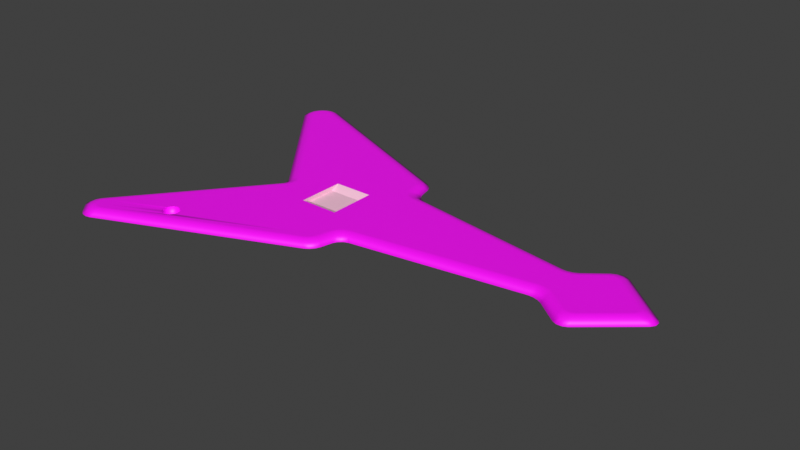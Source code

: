 # Source: Terrain.blend  (saved by Blender 3.6.13; exported with 4.5.12 LTS)
import bpy
from mathutils import Matrix  # noqa: F401  (used for matrix-valued properties, if any)

bpy.ops.wm.read_factory_settings(use_empty=True)
scene = bpy.context.scene
scene.name = 'Scene'

# ---- collections
col_collection = bpy.data.collections.new('Collection'); scene.collection.children.link(col_collection)

# ---- images (referenced by path relative to the original .blend; pixels are not part of the script)
import os
ASSET_DIR = os.environ.get("B2B_ASSET_DIR", "")  # directory of the original .blend (textures are referenced by path, not embedded)
HERE = os.path.dirname(os.path.abspath(__file__))  # packed textures are extracted next to this script under _unpacked/

def load_image(name, relpath, width, height, colorspace="sRGB"):
    """Load a texture the original file referenced (path relative to the .blend, or extracted next to this script)."""
    p = next((c for c in (os.path.join(HERE, relpath), os.path.join(ASSET_DIR, relpath)) if relpath and os.path.exists(c)), "")
    if p:
        img = bpy.data.images.load(p, check_existing=True)
        img.name = name
    else:  # same state as the original file: an image datablock whose file is absent (Cycles renders it pink)
        img = bpy.data.images.new(name, width, height)
        img.source = "FILE"
        img.filepath = "//" + (relpath or name)
    img.colorspace_settings.name = colorspace
    return img
img_terraingrass_png_001 = load_image('terraingrass.png.001', 'terraingrass.png', 1024, 1024, 'sRGB')
img_terrainsand_png = load_image('terrainsand.png', 'terrainsand.png', 1024, 1024, 'sRGB')

# ---- materials (node trees are filled in below, after node groups)
mat_terraingrass = bpy.data.materials.new('terraingrass')
mat_terraingrass.use_transparent_shadow = False
mat_terrainsand_001 = bpy.data.materials.new('terrainsand.001')
mat_terrainsand_001.use_transparent_shadow = False
mat_terrainconcrete = bpy.data.materials.new('terrainconcrete')
mat_terrainconcrete.use_transparent_shadow = False

# ---- material node trees
mat_terraingrass.use_nodes = True; mat_terraingrass.node_tree.nodes.clear()
_N = mat_terraingrass.node_tree.nodes; _L = mat_terraingrass.node_tree.links
n0 = _N.new('ShaderNodeBsdfPrincipled'); n0.name = 'Principled BSDF'; n0.location = (10, 300)
n1 = _N.new('ShaderNodeOutputMaterial'); n1.name = 'Material Output'; n1.location = (300, 300)
n2 = _N.new('ShaderNodeTexImage'); n2.name = 'Image Texture'; n2.location = (-280, 280)
n2.image = img_terraingrass_png_001
n2.interpolation = 'Closest'
_L.new(n0.outputs[0], n1.inputs[0])
_L.new(n2.outputs[0], n0.inputs[0])
n1.is_active_output = True
mat_terrainsand_001.use_nodes = True; mat_terrainsand_001.node_tree.nodes.clear()
_N = mat_terrainsand_001.node_tree.nodes; _L = mat_terrainsand_001.node_tree.links
n0 = _N.new('ShaderNodeBsdfPrincipled'); n0.name = 'Principled BSDF'; n0.location = (-14, 334)
n1 = _N.new('ShaderNodeOutputMaterial'); n1.name = 'Material Output'; n1.location = (276, 334)
n2 = _N.new('ShaderNodeTexImage'); n2.name = 'Image Texture'; n2.location = (-304, 314)
n2.image = img_terrainsand_png
n2.interpolation = 'Closest'
_L.new(n0.outputs[0], n1.inputs[0])
_L.new(n2.outputs[0], n0.inputs[0])
n1.is_active_output = True
mat_terrainconcrete.use_nodes = True; mat_terrainconcrete.node_tree.nodes.clear()
_N = mat_terrainconcrete.node_tree.nodes; _L = mat_terrainconcrete.node_tree.links
n0 = _N.new('ShaderNodeBsdfPrincipled'); n0.name = 'Principled BSDF'; n0.location = (69, 300)
n0.distribution = 'GGX'
n0.subsurface_method = 'RANDOM_WALK_SKIN'
n0.inputs[3].default_value = 1.45
n0.inputs[27].default_value = (0.0, 0.0, 0.0, 1.0)
n0.inputs[28].default_value = 1.0
n1 = _N.new('ShaderNodeOutputMaterial'); n1.name = 'Material Output'; n1.location = (359, 300)
n2 = _N.new('ShaderNodeTexImage'); n2.name = 'Image Texture'; n2.location = (-481, 262)
n2.image = img_terrainsand_png
n3 = _N.new('ShaderNodeHueSaturation'); n3.name = 'Hue/Saturation/Value'; n3.location = (-161, 234)
n3.inputs[0].default_value = 0.6
n3.inputs[1].default_value = 0.4
_L.new(n0.outputs[0], n1.inputs[0])
_L.new(n3.outputs[0], n0.inputs[0])
_L.new(n2.outputs[0], n3.inputs[4])
n1.is_active_output = True

# ---- world
world_world = bpy.data.worlds.new('World'); scene.world = world_world
world_world.use_nodes = True; world_world.node_tree.nodes.clear()
_N = world_world.node_tree.nodes; _L = world_world.node_tree.links
n0 = _N.new('ShaderNodeOutputWorld'); n0.name = 'World Output'; n0.location = (300, 300)
n1 = _N.new('ShaderNodeBackground'); n1.name = 'Background'; n1.location = (10, 300)
n1.inputs[0].default_value = (0.05088, 0.05088, 0.05088, 1.0)
_L.new(n1.outputs[0], n0.inputs[0])
n0.is_active_output = True
world_world.color = (0.05088, 0.05088, 0.05088)
world_world.use_sun_shadow = False
world_world.sun_shadow_jitter_overblur = 0.0

# ---- meshes
me_plane = bpy.data.meshes.new('Plane')
me_plane.from_pydata([(-18.53, -13.12, -0.3192), (-15.5, 0.9331, 3.725e-09), (-17.85, -13.61, 0.2017), (-15.5, -0.6878, 2.98e-08), (-18.79, -13.92, 0.2017), (-15.26, 0.4193, 0.0), (-19.38, -13.12, 0.2017), (-15.26, -0.174, 7.451e-09), (-0.4239, 6.117, 0.03891), (-18.79, -12.32, 0.2017), (-17.85, -12.62, 0.2017), (-1.63, 7.239, 0.02821), (-0.9448, 6.322, 0.03803), (-1.386, 6.733, 0.03411), (29.92, -0.6507, 3.725e-09), (29.92, 0.9157, 0.0), (30.26, -0.1544, 7.451e-09), (30.26, 0.4189, 7.451e-09), (-18.75, -13.79, 0.003506), (-27.63, -15.7, 3.725e-09), (-18.69, -13.59, -0.1785), (-27.55, -17.31, -1.49e-07), (-18.61, -13.34, -0.289), (-27.86, -16.22, -2.235e-08), (-18.34, -13.26, -0.289), (-27.84, -16.81, -7.451e-08), (-24.87, 19.05, 0.0), (-18.13, -13.41, -0.1785), (-26.48, 18.71, -2.98e-07), (-17.96, -13.53, 0.003506), (-18.03, -13.76, 0.1498), (-25.42, 19.14, -3.725e-08), (-18.28, -13.88, 0.1277), (-26.01, 19.02, -1.49e-07), (-18.56, -13.93, 0.1498), (-26.43, -18.47, 1.007e-09), (-17.77, -12.84, 0.1498), (-24.82, -18.8, -1.192e-07), (-25.96, -18.78, -7.451e-09), (-17.73, -13.12, 0.1277), (-25.38, -18.9, -5.215e-08), (-17.77, -13.39, 0.1498), (-18.34, -12.98, -0.289), (-1.936, 8.562, 0.01156), (-18.13, -12.83, -0.1785), (-3.015, 9.845, -1.49e-08), (-2.159, 9.07, 0.005778), (-17.96, -12.7, 0.003506), (-2.554, 9.54, 0.001548), (-19.24, -13.12, 0.00351), (-19.03, -13.12, -0.1785), (20.45, 3.568, 0.006513), (-18.77, -13.12, -0.289), (18.81, 3.141, 0.009341), (19.96, 3.303, 0.007416), (-18.99, -13.79, 0.1498), (-19.18, -13.59, 0.1277), (19.36, 3.147, 0.008451), (-19.32, -13.34, 0.1498), (24.54, 5.473, 3.725e-09), (-18.75, -12.44, 0.003506), (22.92, 5.503, 0.001627), (-18.69, -12.65, -0.1785), (24.03, 5.724, 0.0002179), (23.44, 5.735, 0.0008133), (-18.61, -12.89, -0.289), (22.92, -5.227, 0.0008153), (-19.32, -12.89, 0.1498), (24.54, -5.189, 1.788e-07), (-19.18, -12.65, 0.1277), (23.44, -5.454, 0.0004077), (-18.99, -12.44, 0.1498), (24.03, -5.439, 0.0001093), (-18.56, -12.3, 0.1498), (-18.28, -12.35, 0.1277), (18.83, -2.927, 0.004195), (20.46, -3.346, 0.003241), (-18.03, -12.47, 0.1498), (19.38, -2.933, 0.003981), (19.98, -3.086, 0.003632), (-17.64, -13.41, 0.6231), (-17.72, -13.53, 0.3864), (-27.57, 17.57, 2.632e-09), (-17.72, -12.7, 0.3864), (-27.64, 15.96, -1.788e-07), (-27.85, 17.07, -2.235e-08), (-17.64, -12.83, 0.6231), (-27.88, 16.48, -8.941e-08), (-1.629, -6.98, 0.00655), (-18.53, -14.06, 0.6231), (-0.4215, -5.863, 0.009175), (-1.384, -6.476, 0.007955), (-18.68, -14.02, 0.3864), (-0.9424, -6.067, 0.008916), (-17.88, -13.76, 0.3864), (-3.008, -9.545, 3.589e-09), (-17.98, -13.88, 0.6231), (-1.929, -8.264, 0.002725), (-2.547, -9.239, 0.0003651), (-19.43, -13.41, 0.6231), (-2.152, -8.77, 0.001363), (19.03, 1.682, 0.6317), (-19.43, -13.26, 0.3864), (-18.94, -13.93, 0.3864), (18.97, 2.554, 0.3826), (-19.09, -13.88, 0.6231), (19.04, 1.974, 0.5984), (19.01, 2.294, 0.5072), (20.97, 2.185, 0.6289), (-19.09, -12.35, 0.6231), (20.6, 2.975, 0.3831), (20.82, 2.438, 0.596), (-18.94, -12.3, 0.3864), (20.69, 2.727, 0.5061), (-19.43, -12.98, 0.3864), (-19.43, -12.83, 0.6231), (19.68, 1.688, 0.6313), (19.52, 2.559, 0.3824), (19.64, 1.98, 0.5978), (-17.98, -12.35, 0.6231), (19.58, 2.299, 0.5067), (-17.88, -12.47, 0.3864), (20.4, 1.874, 0.63), (20.12, 2.713, 0.3824), (-18.68, -12.22, 0.3864), (20.29, 2.151, 0.5968), (-18.53, -12.17, 0.6231), (20.19, 2.458, 0.5062), (23.14, 3.888, 0.6245), (22.9, 4.77, 0.3817), (23.02, 4.158, 0.5919), (22.93, 4.48, 0.503), (24.25, 3.867, 0.6233), (24.52, 4.727, 0.3862), (24.38, 4.13, 0.5913), (24.48, 4.445, 0.5045), (23.51, 4.052, 0.6239), (23.42, 4.996, 0.3839), (23.46, 4.354, 0.5916), (23.43, 4.7, 0.5037), (23.89, 4.044, 0.6235), (24.01, 4.981, 0.3851), (23.95, 4.345, 0.5913), (23.99, 4.687, 0.504), (24.25, -3.589, 0.6239), (24.53, -4.447, 0.3868), (24.38, -3.852, 0.592), (24.48, -4.166, 0.5052), (23.14, -3.616, 0.6245), (22.9, -4.498, 0.3813), (23.02, -3.886, 0.5919), (22.93, -4.209, 0.5029), (23.89, -3.767, 0.624), (24.02, -4.7, 0.3855), (23.95, -4.067, 0.5919), (24.0, -4.408, 0.5046), (23.51, -3.776, 0.6242), (23.42, -4.718, 0.384), (23.46, -4.079, 0.592), (23.43, -4.424, 0.504), (20.97, -1.963, 0.627), (20.61, -2.754, 0.3803), (20.83, -2.217, 0.5939), (20.7, -2.507, 0.5036), (19.04, -1.469, 0.628), (18.98, -2.341, 0.3779), (19.05, -1.762, 0.5944), (19.02, -2.081, 0.5029), (20.4, -1.657, 0.6275), (20.13, -2.497, 0.3791), (20.3, -1.935, 0.5941), (20.2, -2.242, 0.5032), (19.69, -1.475, 0.6279), (19.53, -2.345, 0.3784), (-17.77, -12.56, 0.6231), (19.65, -1.767, 0.5943), (19.59, -2.086, 0.503), (-1.309, -4.574, 0.634), (-18.82, -12.22, 0.6231), (-0.8789, -5.369, 0.3831), (-1.206, -4.851, 0.5998), (-1.048, -5.142, 0.508), (-2.847, -5.994, 0.6307), (-19.47, -13.12, 0.6231), (-2.087, -6.485, 0.3805), (-2.578, -6.119, 0.5969), (-2.3, -6.299, 0.5053), (-18.82, -14.01, 0.6231), (-1.964, -4.83, 0.6337), (-1.401, -5.572, 0.3837), (-1.794, -5.081, 0.5996), (-17.77, -13.67, 0.6231), (-1.588, -5.353, 0.5081), (-2.539, -5.362, 0.6324), (-18.24, -12.22, 0.6231), (-1.843, -5.981, 0.3827), (-18.11, -12.32, 0.3626), (-2.302, -5.551, 0.5986), (-18.4, -12.22, 0.3626), (-19.29, -12.56, 0.6231), (-2.047, -5.778, 0.5072), (-19.16, -12.47, 0.3626), (-3.185, -7.438, 0.6269), (-2.408, -7.86, 0.3762), (-19.34, -12.72, 0.3626), (-19.29, -13.67, 0.6231), (-2.914, -7.551, 0.5929), (-19.34, -13.52, 0.3626), (-2.629, -7.705, 0.5012), (-4.035, -8.448, 0.6249), (-19.16, -13.77, 0.3626), (-3.488, -9.14, 0.3748), (-18.24, -14.01, 0.6231), (-3.878, -8.696, 0.5908), (-18.4, -14.01, 0.3626), (-18.11, -13.92, 0.3626), (-3.678, -8.95, 0.4992), (-17.59, -13.12, 0.6231), (-3.362, -7.841, 0.6259), (-2.631, -8.366, 0.3753), (-17.64, -13.27, 0.3626), (-17.64, -12.96, 0.3626), (-3.114, -8.005, 0.5918), (-2.846, -8.198, 0.5001), (-18.19, -12.56, -0.05877), (-18.4, -12.72, -0.2197), (-3.668, -8.205, 0.6251), (-3.027, -8.835, 0.3747), (-18.48, -12.47, -0.05877), (-18.95, -12.62, -0.05877), (-3.464, -8.422, 0.591), (-3.229, -8.652, 0.4993), (-18.87, -12.87, -0.2197), (-2.85, 6.256, 0.6549), (-19.13, -12.87, -0.05877), (-2.089, 6.745, 0.4019), (-19.13, -13.36, -0.05877), (-2.581, 6.38, 0.6197), (-18.87, -13.36, -0.2197), (-2.303, 6.559, 0.527), (-18.95, -13.61, -0.05877), (-1.315, 4.829, 0.6679), (-17.9, -12.96, -0.05877), (-0.8823, 5.624, 0.4123), (-17.9, -13.27, -0.05877), (-1.21, 5.106, 0.6313), (-18.11, -13.12, -0.2197), (-1.052, 5.397, 0.5378), (-18.48, -13.77, -0.05877), (-2.543, 5.621, 0.662), (-18.4, -13.52, -0.2197), (-18.19, -13.67, -0.05877), (-1.846, 6.239, 0.4084), (-2.306, 5.81, 0.6261), (-2.051, 6.036, 0.5333), (-1.969, 5.088, 0.6668), (-1.404, 5.829, 0.4122), (-1.798, 5.338, 0.6304), (-1.591, 5.609, 0.5373), (-4.042, 8.747, 0.6295), (-3.496, 9.44, 0.3744), (-3.886, 8.995, 0.5928), (-3.686, 9.249, 0.4994), (-3.193, 7.737, 0.6382), (-2.416, 8.159, 0.3843), (-2.922, 7.849, 0.6025), (-2.637, 8.003, 0.5096), (-3.676, 8.504, 0.6307), (-3.034, 9.135, 0.3754), (-3.472, 8.721, 0.594), (-3.237, 8.952, 0.5006), (-3.37, 8.141, 0.6338), (-2.639, 8.666, 0.3791), (-3.121, 8.305, 0.5976), (-2.854, 8.497, 0.5044), (-25.94, 17.23, 0.623), (-26.34, 18.04, 0.3795), (-26.1, 17.48, 0.5903), (-26.25, 17.77, 0.5012), (-24.77, 17.48, 0.6227), (-24.73, 18.38, 0.3758), (-24.72, 17.77, 0.5896), (-24.7, 18.1, 0.4992), (-25.59, 17.46, 0.6228), (-25.87, 18.35, 0.3788), (-25.7, 17.75, 0.5901), (-25.8, 18.07, 0.5008), (-25.18, 17.55, 0.6228), (-25.28, 18.47, 0.3776), (-25.2, 17.85, 0.5899), (-25.23, 18.19, 0.5001), (28.12, 0.5924, 0.6228), (29.02, 0.9163, 0.3892), (28.37, 0.7545, 0.5915), (28.7, 0.8731, 0.506), (28.12, -0.3248, 0.6229), (29.02, -0.65, 0.3893), (28.37, -0.4873, 0.5916), (28.7, -0.6063, 0.5061), (28.34, 0.272, 0.6228), (29.36, 0.4196, 0.3918), (28.65, 0.3459, 0.5918), (29.02, 0.3999, 0.5073), (28.34, -0.00464, 0.6228), (29.36, -0.1537, 0.3918), (28.65, -0.07904, 0.5919), (29.02, -0.1336, 0.5073), (-24.74, -17.23, 0.6235), (-24.69, -18.13, 0.3765), (-24.68, -17.52, 0.5904), (-24.66, -17.85, 0.5), (-25.9, -16.99, 0.6234), (-26.3, -17.8, 0.38), (-26.07, -17.24, 0.5908), (-26.21, -17.53, 0.5017), (-25.14, -17.3, 0.6235), (-25.24, -18.22, 0.3783), (-25.16, -17.6, 0.5907), (-25.19, -17.94, 0.5009), (-25.55, -17.22, 0.6235), (-25.83, -18.1, 0.3794), (-25.66, -17.5, 0.5908), (-25.76, -17.83, 0.5014), (-25.93, -16.96, 0.6235), (-26.79, -17.27, 0.3818), (-26.18, -17.11, 0.5911), (-26.5, -17.23, 0.5026), (-25.97, -15.9, 0.6234), (-26.86, -15.67, 0.3835), (-26.24, -15.78, 0.5912), (-26.57, -15.69, 0.5034), (-26.12, -16.62, 0.6234), (-27.07, -16.78, 0.3837), (-26.42, -16.69, 0.5913), (-26.77, -16.75, 0.5036), (-26.14, -16.26, 0.6234), (-27.1, -16.19, 0.3842), (-26.44, -16.22, 0.5913), (-26.8, -16.19, 0.5038), (-13.9, -0.9436, 0.6233), (-14.77, -0.6878, 0.3833), (-14.16, -0.8157, 0.5911), (-14.48, -0.7221, 0.5033), (-13.9, 1.189, 0.6233), (-14.77, 0.9332, 0.3833), (-14.16, 1.061, 0.5911), (-14.48, 0.9674, 0.5033), (-13.59, -0.2803, 0.6233), (-14.53, -0.174, 0.3841), (-13.89, -0.2271, 0.5912), (-14.23, -0.1882, 0.5037), (-13.59, 0.5257, 0.6233), (-14.53, 0.4193, 0.3841), (-13.89, 0.4725, 0.5912), (-14.23, 0.4336, 0.5037), (-25.99, 16.16, 0.6231), (-26.88, 15.93, 0.3834), (-26.26, 16.04, 0.591), (-26.58, 15.95, 0.5033), (-25.94, 17.23, 0.6229), (-26.81, 17.54, 0.3814), (-26.2, 17.38, 0.5905), (-26.52, 17.49, 0.5022), (-26.15, 16.52, 0.6231), (-27.11, 16.45, 0.3841), (-26.46, 16.48, 0.5911), (-26.81, 16.45, 0.5036), (-26.14, 16.88, 0.623), (-27.09, 17.04, 0.3835), (-26.44, 16.95, 0.5909), (-26.79, 17.01, 0.5033), (-9.718, -2.699, 0.63), (-9.718, 0.604, 0.6307), (-5.246, -2.699, 0.631), (-5.246, 2.699, 0.6322), (-9.718, 2.699, 0.6274), (-9.718, -1.724, 0.1459), (-9.718, 0.604, 0.1466), (-5.246, -1.724, 0.1469), (-5.246, 1.724, 0.1481), (-9.718, 1.724, 0.1433), (-18.3, -14.02, 0.6239), (-18.24, -14.01, 0.6239), (-18.24, -14.01, 0.6239), (-19.47, -13.12, 0.6248), (-19.43, -13.41, 0.6246), (-19.47, -13.12, 0.6248), (-19.43, -12.83, 0.625), (-19.29, -13.67, 0.6244), (-19.29, -13.67, 0.6244), (-19.43, -13.41, 0.6246), (-19.43, -12.82, 0.625), (-19.3, -12.56, 0.6251), (-18.53, -14.06, 0.624), (-18.82, -14.01, 0.624), (-18.82, -14.01, 0.624), (-19.09, -13.88, 0.6242), (-19.09, -13.88, 0.6242), (-19.29, -12.56, 0.6251), (-19.09, -12.36, 0.6252), (-17.98, -13.88, 0.624), (-17.98, -13.88, 0.624), (-17.77, -12.56, 0.6248), (-17.98, -12.36, 0.625), (-17.98, -12.35, 0.625), (-18.24, -12.22, 0.6252), (-18.53, -12.17, 0.6253), (-18.24, -12.22, 0.6252), (-17.59, -13.12, 0.6244), (-17.64, -13.41, 0.6242), (-17.59, -13.12, 0.6244), (-17.64, -12.83, 0.6246), (-17.77, -13.67, 0.6241), (-17.77, -13.67, 0.6241), (-17.64, -13.41, 0.6242), (-17.64, -12.82, 0.6246), (-17.77, -12.56, 0.6248), (-18.53, -14.06, 0.624), (-19.09, -12.35, 0.6252), (-18.82, -12.22, 0.6253), (-18.82, -12.22, 0.6253), (-18.53, -12.17, 0.6253)], [], [(153, 157, 70, 72), (78, 79, 169, 173), (123, 110, 51, 54), (256, 243, 8, 12), (63, 64, 137, 141), (288, 280, 26, 31), (157, 149, 66, 70), (38, 40, 316, 320), (189, 195, 91, 93), (117, 123, 54, 57), (272, 264, 43, 46), (5, 7, 348, 352), (156, 152, 144, 295, 303, 299, 291, 132, 140, 136, 128, 108, 122, 116, 101, 241, 255, 249, 233, 263, 271, 267, 259, 279, 287, 283, 275, 359, 367, 363, 355, 343, 351, 347, 339, 372, 375, 374, 373, 182, 193, 188, 177, 164, 172, 168, 160, 148), (311, 389, 390, 385, 384, 386, 387, 391, 392, 398, 399, 418, 419, 420, 421, 406, 405, 407, 404, 403, 402, 416, 415, 411, 410, 408, 409, 414, 412, 413, 401, 400, 382, 383, 381, 315, 307, 209, 226, 218, 202, 182, 373, 371, 372, 339, 327, 335, 331, 323), (388, 389, 311, 319, 315, 381, 417, 393, 394, 395, 396, 397), (98, 100, 219, 227), (292, 15, 59, 133), (145, 153, 72, 68), (59, 63, 141, 133), (104, 53, 8, 243), (64, 61, 129, 137), (129, 61, 51, 110), (179, 90, 75, 165), (179, 189, 93, 90), (75, 78, 173, 165), (145, 68, 14, 296), (79, 76, 161, 169), (161, 76, 66, 149), (308, 37, 95, 211), (235, 252, 13, 11), (95, 98, 227, 211), (195, 184, 88, 91), (100, 97, 203, 219), (203, 97, 88, 184), (235, 11, 43, 264), (260, 268, 48, 45), (252, 256, 12, 13), (260, 45, 26, 280), (276, 284, 33, 28), (268, 272, 46, 48), (276, 28, 82, 360), (17, 15, 292, 300), (284, 288, 31, 33), (16, 17, 300, 304), (40, 37, 308, 316), (14, 16, 304, 296), (324, 21, 35, 312), (25, 21, 324, 332), (35, 38, 320, 312), (23, 25, 332, 336), (7, 3, 340, 348), (3, 19, 328, 340), (356, 84, 1, 344), (87, 84, 356, 364), (1, 5, 352, 344), (85, 87, 364, 368), (82, 85, 368, 360), (19, 23, 336, 328), (132, 134, 142, 140), (134, 135, 143, 142), (135, 133, 141, 143), (140, 142, 138, 136), (142, 143, 139, 138), (143, 141, 137, 139), (136, 138, 130, 128), (138, 139, 131, 130), (139, 137, 129, 131), (116, 118, 106, 101), (118, 120, 107, 106), (120, 117, 104, 107), (122, 125, 118, 116), (125, 127, 120, 118), (127, 123, 117, 120), (108, 111, 125, 122), (111, 113, 127, 125), (113, 110, 123, 127), (164, 166, 175, 172), (166, 167, 176, 175), (167, 165, 173, 176), (172, 175, 170, 168), (175, 176, 171, 170), (176, 173, 169, 171), (168, 170, 162, 160), (170, 171, 163, 162), (171, 169, 161, 163), (152, 154, 146, 144), (154, 155, 147, 146), (155, 153, 145, 147), (156, 158, 154, 152), (158, 159, 155, 154), (159, 157, 153, 155), (148, 150, 158, 156), (150, 151, 159, 158), (151, 149, 157, 159), (209, 213, 230, 226), (213, 216, 231, 230), (216, 211, 227, 231), (226, 230, 222, 218), (230, 231, 223, 222), (231, 227, 219, 223), (218, 222, 206, 202), (222, 223, 208, 206), (223, 219, 203, 208), (188, 190, 180, 177), (190, 192, 181, 180), (192, 189, 179, 181), (193, 197, 190, 188), (197, 200, 192, 190), (200, 195, 189, 192), (182, 185, 197, 193), (185, 186, 200, 197), (186, 184, 195, 200), (249, 253, 237, 233), (253, 254, 239, 237), (254, 252, 235, 239), (255, 257, 253, 249), (257, 258, 254, 253), (258, 256, 252, 254), (241, 245, 257, 255), (245, 247, 258, 257), (247, 243, 256, 258), (267, 269, 261, 259), (269, 270, 262, 261), (270, 268, 260, 262), (271, 273, 269, 267), (273, 274, 270, 269), (274, 272, 268, 270), (263, 265, 273, 271), (265, 266, 274, 273), (266, 264, 272, 274), (283, 285, 277, 275), (285, 286, 278, 277), (286, 284, 276, 278), (287, 289, 285, 283), (289, 290, 286, 285), (290, 288, 284, 286), (279, 281, 289, 287), (281, 282, 290, 289), (282, 280, 288, 290), (295, 297, 305, 303), (297, 298, 306, 305), (298, 296, 304, 306), (303, 305, 301, 299), (305, 306, 302, 301), (306, 304, 300, 302), (299, 301, 293, 291), (301, 302, 294, 293), (302, 300, 292, 294), (311, 313, 321, 319), (313, 314, 322, 321), (314, 312, 320, 322), (319, 321, 317, 315), (321, 322, 318, 317), (322, 320, 316, 318), (315, 317, 309, 307), (317, 318, 310, 309), (318, 316, 308, 310), (327, 329, 337, 335), (329, 330, 338, 337), (330, 328, 336, 338), (335, 337, 333, 331), (337, 338, 334, 333), (338, 336, 332, 334), (331, 333, 325, 323), (333, 334, 326, 325), (334, 332, 324, 326), (343, 345, 353, 351), (345, 346, 354, 353), (346, 344, 352, 354), (351, 353, 349, 347), (353, 354, 350, 349), (354, 352, 348, 350), (347, 349, 341, 339), (349, 350, 342, 341), (350, 348, 340, 342), (359, 361, 369, 367), (361, 362, 370, 369), (362, 360, 368, 370), (367, 369, 365, 363), (369, 370, 366, 365), (370, 368, 364, 366), (363, 365, 357, 355), (365, 366, 358, 357), (366, 364, 356, 358), (341, 329, 327, 339), (342, 330, 329, 341), (340, 328, 330, 342), (355, 357, 345, 343), (357, 358, 346, 345), (358, 356, 344, 346), (101, 106, 245, 241), (106, 107, 247, 245), (107, 104, 243, 247), (233, 237, 265, 263), (237, 239, 266, 265), (239, 235, 264, 266), (291, 293, 134, 132), (293, 294, 135, 134), (294, 292, 133, 135), (144, 146, 297, 295), (146, 147, 298, 297), (147, 145, 296, 298), (323, 325, 313, 311), (325, 326, 314, 313), (326, 324, 312, 314), (259, 261, 281, 279), (261, 262, 282, 281), (262, 260, 280, 282), (275, 277, 361, 359), (277, 278, 362, 361), (278, 276, 360, 362), (307, 309, 213, 209), (309, 310, 216, 213), (310, 308, 211, 216), (128, 130, 111, 108), (130, 131, 113, 111), (131, 129, 110, 113), (160, 162, 150, 148), (162, 163, 151, 150), (163, 161, 149, 151), (177, 180, 166, 164), (180, 181, 167, 166), (181, 179, 165, 167), (202, 206, 185, 182), (206, 208, 186, 185), (208, 203, 184, 186), (104, 117, 57, 53), (375, 380, 379, 374), (374, 379, 378, 373), (371, 376, 377, 372), (373, 378, 376, 371), (372, 377, 380, 375), (377, 376, 378, 379, 380), (0, 22, 24), (2, 41, 29), (52, 22, 0), (65, 52, 0), (65, 0, 42), (81, 41, 2), (92, 34, 4), (102, 58, 6), (112, 71, 9), (121, 77, 10), (94, 81, 2), (103, 92, 4), (102, 6, 114), (112, 9, 124), (83, 121, 10), (86, 411, 415), (86, 174, 83), (174, 86, 415, 416), (174, 416, 402), (174, 121, 83), (119, 121, 174), (403, 119, 174, 402), (119, 403, 404), (126, 406, 421), (178, 124, 126), (420, 178, 126, 421), (178, 420, 419), (178, 112, 124), (109, 112, 178), (418, 109, 178, 419), (109, 418, 399), (115, 391, 387), (183, 114, 115), (386, 183, 115, 387), (183, 386, 384), (183, 102, 114), (99, 102, 183), (385, 99, 183, 384), (99, 385, 390), (105, 397, 396), (105, 187, 103), (187, 105, 396, 395), (187, 395, 394), (187, 92, 103), (187, 89, 92), (89, 187, 394, 393), (89, 393, 417), (96, 400, 401), (96, 191, 94), (191, 96, 401, 413), (191, 413, 412), (191, 81, 94), (191, 80, 81), (80, 191, 412, 414), (80, 414, 409), (407, 194, 119, 404), (119, 196, 121), (194, 407, 405), (406, 126, 194, 405), (194, 196, 119), (194, 198, 196), (126, 198, 194), (126, 124, 198), (196, 77, 121), (196, 74, 77), (198, 74, 196), (198, 73, 74), (124, 73, 198), (124, 9, 73), (398, 199, 109, 399), (109, 201, 112), (199, 398, 392), (391, 115, 199, 392), (199, 201, 109), (199, 204, 201), (115, 204, 199), (115, 114, 204), (201, 71, 112), (201, 69, 71), (204, 69, 201), (204, 67, 69), (114, 67, 204), (114, 6, 67), (389, 205, 99, 390), (99, 207, 102), (205, 389, 388), (397, 105, 205, 388), (205, 207, 99), (205, 210, 207), (105, 210, 205), (105, 103, 210), (207, 58, 102), (207, 56, 58), (210, 56, 207), (210, 55, 56), (210, 103, 55), (103, 4, 55), (383, 212, 89, 417, 381), (89, 214, 92), (212, 383, 382), (96, 212, 382, 400), (89, 212, 214), (212, 215, 214), (212, 96, 215), (96, 94, 215), (92, 214, 34), (214, 32, 34), (214, 215, 32), (215, 30, 32), (215, 94, 30), (94, 2, 30), (217, 80, 409, 408), (80, 220, 81), (217, 408, 410), (86, 217, 410, 411), (80, 217, 220), (217, 221, 220), (217, 86, 221), (86, 83, 221), (81, 220, 41), (220, 39, 41), (220, 221, 39), (221, 36, 39), (221, 83, 36), (83, 10, 36), (10, 77, 47), (224, 44, 47), (225, 42, 44), (77, 224, 47), (74, 224, 77), (224, 225, 44), (228, 225, 224), (74, 228, 224), (73, 228, 74), (225, 65, 42), (62, 65, 225), (228, 62, 225), (60, 62, 228), (73, 60, 228), (9, 60, 73), (9, 71, 60), (60, 229, 62), (62, 232, 65), (71, 229, 60), (71, 69, 229), (229, 232, 62), (229, 234, 232), (69, 234, 229), (67, 234, 69), (232, 52, 65), (232, 50, 52), (234, 50, 232), (234, 49, 50), (67, 49, 234), (6, 49, 67), (58, 49, 6), (49, 236, 50), (50, 238, 52), (58, 236, 49), (56, 236, 58), (50, 236, 238), (236, 240, 238), (236, 56, 240), (56, 55, 240), (52, 238, 22), (238, 20, 22), (238, 240, 20), (240, 18, 20), (55, 18, 240), (4, 18, 55), (36, 10, 47), (39, 36, 242), (41, 39, 244), (36, 47, 242), (47, 44, 242), (39, 242, 244), (246, 244, 242), (44, 246, 242), (44, 42, 246), (41, 244, 29), (27, 29, 244), (246, 27, 244), (24, 27, 246), (42, 24, 246), (0, 24, 42), (4, 34, 18), (20, 18, 248), (22, 20, 250), (34, 248, 18), (34, 32, 248), (20, 248, 250), (250, 248, 251), (32, 251, 248), (32, 30, 251), (22, 250, 24), (24, 250, 27), (250, 251, 27), (27, 251, 29), (251, 30, 29), (2, 29, 30)])
me_plane.polygons.foreach_set('use_smooth', [True] * 433)
me_plane.polygons.foreach_set('material_index', [1, 1, 1, 1, 1, 1, 1, 1, 1, 1, 1, 1, 0, 0, 0, 1, 1, 1, 1, 1, 1, 1, 1, 1, 1, 1, 1, 1, 1, 1, 1, 1, 1, 1, 1, 1, 1, 1, 1, 1, 1, 1, 1, 1, 1, 1, 1, 1, 1, 1, 1, 1, 1, 1, 1, 1, 1, 1, 0, 0, 1, 0, 0, 1, 0, 0, 1, 0, 0, 1, 0, 0, 1, 0, 0, 1, 0, 0, 1, 0, 0, 1, 0, 0, 1, 0, 0, 1, 0, 0, 1, 0, 0, 1, 0, 0, 1, 0, 0, 1, 0, 0, 1, 0, 0, 1, 0, 0, 1, 0, 0, 1, 0, 0, 1, 0, 0, 1, 0, 0, 1, 0, 0, 1, 0, 0, 1, 0, 0, 1, 0, 0, 1, 0, 0, 1, 0, 0, 1, 0, 0, 1, 0, 0, 1, 0, 0, 1, 0, 0, 1, 0, 0, 1, 0, 0, 1, 0, 0, 1, 0, 0, 1, 0, 0, 1, 0, 0, 1, 0, 0, 1, 0, 0, 1, 0, 0, 1, 0, 0, 1, 0, 0, 1, 0, 0, 1, 0, 0, 1, 0, 0, 1, 0, 0, 1, 0, 0, 1, 0, 0, 1, 0, 0, 1, 0, 0, 1, 0, 0, 1, 0, 0, 1, 0, 0, 1, 0, 0, 1, 0, 0, 1, 0, 0, 1, 1, 2, 2, 2, 2, 2, 2, 0, 0, 0, 0, 0, 0, 0, 0, 0, 0, 0, 0, 0, 0, 0, 0, 0, 0, 0, 0, 0, 0, 0, 0, 0, 0, 0, 0, 0, 0, 0, 0, 0, 0, 0, 0, 0, 0, 0, 0, 0, 0, 0, 0, 0, 0, 0, 0, 0, 0, 0, 0, 0, 0, 0, 0, 0, 0, 0, 0, 0, 0, 0, 0, 0, 0, 0, 0, 0, 0, 0, 0, 0, 0, 0, 0, 0, 0, 0, 0, 0, 0, 0, 0, 0, 0, 0, 0, 0, 0, 0, 0, 0, 0, 0, 0, 0, 0, 0, 0, 0, 0, 0, 0, 0, 0, 0, 0, 0, 0, 0, 0, 0, 0, 0, 0, 0, 0, 0, 0, 0, 0, 0, 0, 0, 0, 0, 0, 0, 0, 0, 0, 0, 0, 0, 0, 0, 0, 0, 0, 0, 0, 0, 0, 0, 0, 0, 0, 0, 0, 0, 0, 0, 0, 0, 0, 0, 0, 0, 0, 0, 0, 0, 0, 0, 0, 0, 0, 0, 0, 0, 0, 0, 0, 0, 0, 0, 0, 0, 0, 0, 0, 0, 0, 0, 0, 0, 0, 0, 0, 0, 0, 0, 0, 0, 0, 0, 0, 0, 0])
_k = set([(371, 372), (371, 373), (371, 376), (372, 375), (373, 374), (373, 378), (374, 375), (374, 379), (375, 380), (376, 377), (376, 378), (377, 380), (378, 379), (379, 380)])
me_plane.attributes.new('sharp_edge', 'BOOLEAN', 'EDGE').data.foreach_set('value', [ (min(e.vertices), max(e.vertices)) in _k for e in me_plane.edges])
_uv = me_plane.uv_layers.new(name='UVMap')
_uv.uv.foreach_set('vector', [-4.565, -23.76, -4.584, -23.13, -5.359, -23.15, -5.344, -23.78, -2.701, -18.87, -2.863, -19.5, -2.242, -19.66, -2.082, -19.03, 3.251, -19.65, 3.527, -20.16, 4.152, -19.99, 3.873, -19.48, 6.536, 3.04, 6.32, 2.49, 6.839, 2.007, 7.057, 2.556, 6.425, -23.77, 6.437, -23.15, 5.658, -23.13, 5.642, -23.76, 19.86, 28.21, 19.77, 27.63, 20.47, 27.78, 20.57, 28.36, -4.584, -23.13, -4.351, -22.59, -5.12, -22.61, -5.359, -23.15, -19.4, 28.93, -19.53, 28.31, -18.82, 28.17, -18.69, 28.79, -5.484, 3.037, -5.915, 3.503, -6.437, 3.02, -6.006, 2.554, 3.088, -19.02, 3.251, -19.65, 3.873, -19.48, 3.709, -18.85, 9.527, 4.342, 8.992, 4.107, 9.418, 3.602, 9.953, 3.836, 0.833, 17.65, 0.2075, 17.65, 0.2075, 16.88, 0.833, 16.88, -3.59, -23.22, -3.58, -23.63, -3.393, -24.01, 0.04844, -28.09, 0.386, -28.32, 0.6776, -28.32, 1.015, -28.09, 4.467, -24.01, 4.655, -23.63, 4.662, -23.23, 4.49, -22.84, 2.695, -20.54, 2.367, -19.94, 2.171, -19.19, 2.164, -18.51, 5.482, 2.946, 5.755, 3.636, 6.317, 4.242, 6.986, 4.565, 8.548, 4.927, 8.973, 5.113, 9.357, 5.436, 9.612, 5.822, 18.81, 27.68, 18.89, 28.11, 18.8, 28.54, 18.56, 28.9, 18.55, 28.91, 18.19, 29.12, 17.81, 29.13, 17.43, 28.96, 1.644, 16.21, 0.9451, 15.89, 0.09539, 15.89, -0.6039, 16.21, 1.028, 11.81, 3.236, 11.81, 3.236, 7.091, -2.455, 7.091, -5.929, 4.561, -5.262, 4.237, -4.702, 3.631, -4.431, 2.94, -1.158, -18.52, -1.165, -19.2, -1.356, -19.95, -1.679, -20.55, -3.421, -22.83, -17.52, 28.87, -14.02, 21.9, -13.75, 22.04, -13.74, 22.04, -13.44, 22.09, -13.44, 22.09, -13.13, 22.04, -13.13, 22.04, -12.86, 21.9, -12.85, 21.9, -12.64, 21.68, -12.63, 21.68, -12.49, 21.41, -12.49, 21.4, -12.44, 21.1, -12.44, 21.1, -12.49, 20.79, -12.49, 20.79, -12.63, 20.52, -12.63, 20.51, -12.85, 20.3, -12.85, 20.29, -13.13, 20.15, -13.13, 20.15, -13.44, 20.11, -13.44, 20.11, -13.74, 20.15, -13.75, 20.15, -14.02, 20.29, -14.02, 20.3, -14.24, 20.51, -14.24, 20.51, -14.38, 20.79, -14.38, 20.79, -14.39, 20.86, -17.85, 28.07, -17.77, 27.64, -8.516, 5.814, -8.259, 5.428, -7.876, 5.105, -7.451, 4.918, -5.929, 4.561, -2.455, 7.091, -2.455, 11.81, 1.028, 11.81, -0.6039, 16.21, -16.37, 28.94, -16.75, 29.12, -17.13, 29.1, -17.49, 28.89, -14.02, 21.9, -14.02, 21.9, -17.52, 28.87, -17.76, 28.5, -17.85, 28.07, -14.39, 20.86, -14.43, 21.1, -14.43, 21.1, -14.38, 21.4, -14.38, 21.41, -14.24, 21.68, -14.24, 21.68, -9.35, 4.245, -8.855, 3.829, -8.43, 4.334, -8.924, 4.751, 1.357, -29.04, 1.356, -29.99, 6.161, -24.31, 5.375, -24.29, -4.298, -24.3, -4.565, -23.76, -5.344, -23.78, -5.079, -24.31, 6.161, -24.31, 6.425, -23.77, 5.642, -23.76, 5.375, -24.29, 3.084, -18.44, 3.703, -18.27, 6.839, 2.007, 6.32, 2.49, 6.437, -23.15, 6.193, -22.6, 5.42, -22.59, 5.658, -23.13, 5.42, -22.59, 6.193, -22.6, 4.152, -19.99, 3.527, -20.16, -5.27, 2.487, -5.79, 2.004, -2.695, -18.29, -2.077, -18.45, -5.27, 2.487, -5.484, 3.037, -6.006, 2.554, -5.79, 2.004, -2.695, -18.29, -2.701, -18.87, -2.082, -19.03, -2.077, -18.45, -4.298, -24.3, -5.079, -24.31, -0.2951, -29.99, -0.2944, -29.04, -2.863, -19.5, -3.137, -20.01, -2.513, -20.17, -2.242, -19.66, -2.513, -20.17, -3.137, -20.01, -5.12, -22.61, -4.351, -22.59, -18.72, 27.59, -19.43, 27.73, -9.672, 4.731, -9.246, 5.238, 7.502, 3.762, 6.969, 3.506, 7.489, 3.022, 8.022, 3.279, -9.672, 4.731, -9.35, 4.245, -8.924, 4.751, -9.246, 5.238, -5.915, 3.503, -6.446, 3.76, -6.967, 3.277, -6.437, 3.02, -8.855, 3.829, -8.321, 3.594, -7.896, 4.099, -8.43, 4.334, -7.896, 4.099, -8.321, 3.594, -6.967, 3.277, -6.446, 3.76, 7.502, 3.762, 8.022, 3.279, 9.418, 3.602, 8.992, 4.107, 10.34, 5.246, 10.02, 4.759, 10.45, 4.252, 10.77, 4.739, 6.969, 3.506, 6.536, 3.04, 7.057, 2.556, 7.489, 3.022, 10.34, 5.246, 10.77, 4.739, 20.47, 27.78, 19.77, 27.63, 19.41, 29.33, 19.73, 28.83, 20.44, 28.98, 20.12, 29.47, 10.02, 4.759, 9.527, 4.342, 9.953, 3.836, 10.45, 4.252, 19.41, 29.33, 20.12, 29.47, 18.91, 30.63, 18.88, 29.83, 0.8325, -30.35, 1.356, -29.99, 1.357, -29.04, 0.8332, -29.39, 19.73, 28.83, 19.86, 28.21, 20.57, 28.36, 20.44, 28.98, 0.2281, -30.35, 0.8325, -30.35, 0.8332, -29.39, 0.2288, -29.39, -19.53, 28.31, -19.43, 27.73, -18.72, 27.59, -18.82, 28.17, -0.2951, -29.99, 0.2281, -30.35, 0.2288, -29.39, -0.2944, -29.04, -17.82, 29.81, -17.86, 30.61, -19.08, 29.43, -18.37, 29.28, -17.33, 30.91, -17.86, 30.61, -17.82, 29.81, -17.3, 30.1, -19.08, 29.43, -19.4, 28.93, -18.69, 28.79, -18.37, 29.28, -16.71, 30.94, -17.33, 30.91, -17.3, 30.1, -16.68, 30.13, 0.2075, 17.65, -0.3342, 17.91, -0.3342, 17.13, 0.2075, 16.88, -0.3342, 17.91, -16.16, 30.69, -16.13, 29.88, -0.3342, 17.13, 17.18, 29.89, 17.22, 30.7, 1.375, 17.91, 1.375, 17.13, 17.77, 30.95, 17.22, 30.7, 17.18, 29.89, 17.73, 30.14, 1.375, 17.91, 0.833, 17.65, 0.833, 16.88, 1.375, 17.13, 18.39, 30.92, 17.77, 30.95, 17.73, 30.14, 18.35, 30.12, 18.91, 30.63, 18.39, 30.92, 18.35, 30.12, 18.88, 29.83, -16.16, 30.69, -16.71, 30.94, -16.68, 30.13, -16.13, 29.88, 4.467, -24.01, 4.745, -24.15, 4.971, -23.69, 4.655, -23.63, 4.745, -24.15, 5.077, -24.25, 5.333, -23.74, 4.971, -23.69, 5.077, -24.25, 5.375, -24.29, 5.642, -23.76, 5.333, -23.74, 4.655, -23.63, 4.971, -23.69, 4.982, -23.18, 4.662, -23.23, 4.971, -23.69, 5.333, -23.74, 5.346, -23.14, 4.982, -23.18, 5.333, -23.74, 5.642, -23.76, 5.658, -23.13, 5.346, -23.14, 4.662, -23.23, 4.982, -23.18, 4.774, -22.71, 4.49, -22.84, 4.982, -23.18, 5.346, -23.14, 5.115, -22.62, 4.774, -22.71, 5.346, -23.14, 5.658, -23.13, 5.42, -22.59, 5.115, -22.62, 2.171, -19.19, 2.479, -19.14, 2.472, -18.51, 2.164, -18.51, 2.479, -19.14, 2.815, -19.08, 2.809, -18.49, 2.472, -18.51, 2.815, -19.08, 3.088, -19.02, 3.084, -18.44, 2.809, -18.49, 2.367, -19.94, 2.658, -19.83, 2.479, -19.14, 2.171, -19.19, 2.658, -19.83, 2.982, -19.73, 2.815, -19.08, 2.479, -19.14, 2.982, -19.73, 3.251, -19.65, 3.088, -19.02, 2.815, -19.08, 2.695, -20.54, 2.962, -20.39, 2.658, -19.83, 2.367, -19.94, 2.962, -20.39, 3.266, -20.25, 2.982, -19.73, 2.658, -19.83, 3.266, -20.25, 3.527, -20.16, 3.251, -19.65, 2.982, -19.73, -1.158, -18.52, -1.466, -18.52, -1.472, -19.15, -1.165, -19.2, -1.466, -18.52, -1.803, -18.5, -1.808, -19.09, -1.472, -19.15, -1.803, -18.5, -2.077, -18.45, -2.082, -19.03, -1.808, -19.09, -1.165, -19.2, -1.472, -19.15, -1.649, -19.84, -1.356, -19.95, -1.472, -19.15, -1.808, -19.09, -1.973, -19.74, -1.649, -19.84, -1.808, -19.09, -2.082, -19.03, -2.242, -19.66, -1.973, -19.74, -1.356, -19.95, -1.649, -19.84, -1.946, -20.4, -1.679, -20.55, -1.649, -19.84, -1.973, -19.74, -2.252, -20.26, -1.946, -20.4, -1.973, -19.74, -2.242, -19.66, -2.513, -20.17, -2.252, -20.26, -3.58, -23.63, -3.896, -23.69, -3.67, -24.15, -3.393, -24.01, -3.896, -23.69, -4.257, -23.74, -4.001, -24.25, -3.67, -24.15, -4.257, -23.74, -4.565, -23.76, -4.298, -24.3, -4.001, -24.25, -3.59, -23.22, -3.909, -23.17, -3.896, -23.69, -3.58, -23.63, -3.909, -23.17, -4.273, -23.14, -4.257, -23.74, -3.896, -23.69, -4.273, -23.14, -4.584, -23.13, -4.565, -23.76, -4.257, -23.74, -3.421, -22.83, -3.706, -22.71, -3.909, -23.17, -3.59, -23.22, -3.706, -22.71, -4.047, -22.62, -4.273, -23.14, -3.909, -23.17, -4.047, -22.62, -4.351, -22.59, -4.584, -23.13, -4.273, -23.14, -8.516, 5.814, -8.777, 5.649, -8.488, 5.212, -8.259, 5.428, -8.777, 5.649, -9.044, 5.438, -8.731, 4.965, -8.488, 5.212, -9.044, 5.438, -9.246, 5.238, -8.924, 4.751, -8.731, 4.965, -8.259, 5.428, -8.488, 5.212, -8.049, 4.843, -7.876, 5.105, -8.488, 5.212, -8.731, 4.965, -8.252, 4.561, -8.049, 4.843, -8.731, 4.965, -8.924, 4.751, -8.43, 4.334, -8.252, 4.561, -7.876, 5.105, -8.049, 4.843, -7.57, 4.632, -7.451, 4.918, -8.049, 4.843, -8.252, 4.561, -7.733, 4.332, -7.57, 4.632, -8.252, 4.561, -8.43, 4.334, -7.896, 4.099, -7.733, 4.332, -4.702, 3.631, -4.966, 3.451, -4.723, 2.831, -4.431, 2.94, -4.966, 3.451, -5.252, 3.234, -5.03, 2.665, -4.723, 2.831, -5.252, 3.234, -5.484, 3.037, -5.27, 2.487, -5.03, 2.665, -5.262, 4.237, -5.461, 3.987, -4.966, 3.451, -4.702, 3.631, -5.461, 3.987, -5.701, 3.719, -5.252, 3.234, -4.966, 3.451, -5.701, 3.719, -5.915, 3.503, -5.484, 3.037, -5.252, 3.234, -5.929, 4.561, -6.06, 4.278, -5.461, 3.987, -5.262, 4.237, -6.06, 4.278, -6.25, 3.985, -5.701, 3.719, -5.461, 3.987, -6.25, 3.985, -6.446, 3.76, -5.915, 3.503, -5.701, 3.719, 6.317, 4.242, 6.516, 3.991, 7.117, 4.281, 6.986, 4.565, 6.516, 3.991, 6.755, 3.722, 7.306, 3.988, 7.117, 4.281, 6.755, 3.722, 6.969, 3.506, 7.502, 3.762, 7.306, 3.988, 5.755, 3.636, 6.019, 3.456, 6.516, 3.991, 6.317, 4.242, 6.019, 3.456, 6.305, 3.238, 6.755, 3.722, 6.516, 3.991, 6.305, 3.238, 6.536, 3.04, 6.969, 3.506, 6.755, 3.722, 5.482, 2.946, 5.774, 2.836, 6.019, 3.456, 5.755, 3.636, 5.774, 2.836, 6.081, 2.669, 6.305, 3.238, 6.019, 3.456, 6.081, 2.669, 6.32, 2.49, 6.536, 3.04, 6.305, 3.238, 9.357, 5.436, 9.585, 5.22, 9.874, 5.657, 9.612, 5.822, 9.585, 5.22, 9.829, 4.973, 10.14, 5.446, 9.874, 5.657, 9.829, 4.973, 10.02, 4.759, 10.34, 5.246, 10.14, 5.446, 8.973, 5.113, 9.146, 4.851, 9.585, 5.22, 9.357, 5.436, 9.146, 4.851, 9.349, 4.569, 9.829, 4.973, 9.585, 5.22, 9.349, 4.569, 9.527, 4.342, 10.02, 4.759, 9.829, 4.973, 8.548, 4.927, 8.666, 4.64, 9.146, 4.851, 8.973, 5.113, 8.666, 4.64, 8.829, 4.34, 9.349, 4.569, 9.146, 4.851, 8.829, 4.34, 8.992, 4.107, 9.527, 4.342, 9.349, 4.569, 18.8, 28.54, 19.1, 28.65, 18.82, 29.08, 18.56, 28.9, 19.1, 28.65, 19.44, 28.76, 19.13, 29.23, 18.82, 29.08, 19.44, 28.76, 19.73, 28.83, 19.41, 29.33, 19.13, 29.23, 18.89, 28.11, 19.21, 28.13, 19.1, 28.65, 18.8, 28.54, 19.21, 28.13, 19.57, 28.16, 19.44, 28.76, 19.1, 28.65, 19.57, 28.16, 19.86, 28.21, 19.73, 28.83, 19.44, 28.76, 18.81, 27.68, 19.12, 27.62, 19.21, 28.13, 18.89, 28.11, 19.12, 27.62, 19.47, 27.6, 19.57, 28.16, 19.21, 28.13, 19.47, 27.6, 19.77, 27.63, 19.86, 28.21, 19.57, 28.16, 0.04844, -28.09, -0.1228, -28.35, 0.3075, -28.65, 0.386, -28.32, -0.1228, -28.35, -0.2483, -28.7, 0.25, -29.04, 0.3075, -28.65, -0.2483, -28.7, -0.2944, -29.04, 0.2288, -29.39, 0.25, -29.04, 0.386, -28.32, 0.3075, -28.65, 0.7556, -28.65, 0.6776, -28.32, 0.3075, -28.65, 0.25, -29.04, 0.8125, -29.04, 0.7556, -28.65, 0.25, -29.04, 0.2288, -29.39, 0.8332, -29.39, 0.8125, -29.04, 0.6776, -28.32, 0.7556, -28.65, 1.186, -28.35, 1.015, -28.09, 0.7556, -28.65, 0.8125, -29.04, 1.311, -28.7, 1.186, -28.35, 0.8125, -29.04, 0.8332, -29.39, 1.357, -29.04, 1.311, -28.7, -17.52, 28.87, -17.78, 29.04, -18.06, 28.61, -17.76, 28.5, -17.78, 29.04, -18.09, 29.19, -18.4, 28.72, -18.06, 28.61, -18.09, 29.19, -18.37, 29.28, -18.69, 28.79, -18.4, 28.72, -17.76, 28.5, -18.06, 28.61, -18.17, 28.08, -17.85, 28.07, -18.06, 28.61, -18.4, 28.72, -18.52, 28.12, -18.17, 28.08, -18.4, 28.72, -18.69, 28.79, -18.82, 28.17, -18.52, 28.12, -17.85, 28.07, -18.17, 28.08, -18.08, 27.58, -17.77, 27.64, -18.17, 28.08, -18.52, 28.12, -18.43, 27.56, -18.08, 27.58, -18.52, 28.12, -18.82, 28.17, -18.72, 27.59, -18.43, 27.56, -16.37, 28.94, -16.24, 29.23, -16.71, 29.44, -16.75, 29.12, -16.24, 29.23, -16.15, 29.57, -16.68, 29.81, -16.71, 29.44, -16.15, 29.57, -16.13, 29.88, -16.68, 30.13, -16.68, 29.81, -16.75, 29.12, -16.71, 29.44, -17.21, 29.42, -17.13, 29.1, -16.71, 29.44, -16.68, 29.81, -17.27, 29.78, -17.21, 29.42, -16.68, 29.81, -16.68, 30.13, -17.3, 30.1, -17.27, 29.78, -17.13, 29.1, -17.21, 29.42, -17.65, 29.17, -17.49, 28.89, -17.21, 29.42, -17.27, 29.78, -17.77, 29.5, -17.65, 29.17, -17.27, 29.78, -17.3, 30.1, -17.82, 29.81, -17.77, 29.5, 1.644, 16.21, 1.51, 16.49, 0.889, 16.2, 0.9451, 15.89, 1.51, 16.49, 1.411, 16.83, 0.848, 16.57, 0.889, 16.2, 1.411, 16.83, 1.375, 17.13, 0.833, 16.88, 0.848, 16.57, 0.9451, 15.89, 0.889, 16.2, 0.1514, 16.2, 0.09539, 15.89, 0.889, 16.2, 0.848, 16.57, 0.1925, 16.57, 0.1514, 16.2, 0.848, 16.57, 0.833, 16.88, 0.2075, 16.88, 0.1925, 16.57, 0.09539, 15.89, 0.1514, 16.2, -0.4691, 16.49, -0.6039, 16.21, 0.1514, 16.2, 0.1925, 16.57, -0.3704, 16.83, -0.4691, 16.49, 0.1925, 16.57, 0.2075, 16.88, -0.3342, 17.13, -0.3704, 16.83, 18.55, 28.91, 18.71, 29.18, 18.26, 29.43, 18.19, 29.12, 18.71, 29.18, 18.83, 29.52, 18.32, 29.8, 18.26, 29.43, 18.83, 29.52, 18.88, 29.83, 18.35, 30.12, 18.32, 29.8, 18.19, 29.12, 18.26, 29.43, 17.76, 29.45, 17.81, 29.13, 18.26, 29.43, 18.32, 29.8, 17.74, 29.82, 17.76, 29.45, 18.32, 29.8, 18.35, 30.12, 17.73, 30.14, 17.74, 29.82, 17.81, 29.13, 17.76, 29.45, 17.3, 29.24, 17.43, 28.96, 17.76, 29.45, 17.74, 29.82, 17.21, 29.58, 17.3, 29.24, 17.74, 29.82, 17.73, 30.14, 17.18, 29.89, 17.21, 29.58, -0.4691, 16.49, -16.24, 29.23, -16.37, 28.94, -0.6039, 16.21, -0.3704, 16.83, -16.15, 29.57, -16.24, 29.23, -0.4691, 16.49, -0.3342, 17.13, -16.13, 29.88, -16.15, 29.57, -0.3704, 16.83, 17.43, 28.96, 17.3, 29.24, 1.51, 16.49, 1.644, 16.21, 17.3, 29.24, 17.21, 29.58, 1.411, 16.83, 1.51, 16.49, 17.21, 29.58, 17.18, 29.89, 1.375, 17.13, 1.411, 16.83, 2.164, -18.51, 2.472, -18.51, 5.774, 2.836, 5.482, 2.946, 2.472, -18.51, 2.809, -18.49, 6.081, 2.669, 5.774, 2.836, 2.809, -18.49, 3.084, -18.44, 6.32, 2.49, 6.081, 2.669, 6.986, 4.565, 7.117, 4.281, 8.666, 4.64, 8.548, 4.927, 7.117, 4.281, 7.306, 3.988, 8.829, 4.34, 8.666, 4.64, 7.306, 3.988, 7.502, 3.762, 8.992, 4.107, 8.829, 4.34, 1.015, -28.09, 1.186, -28.35, 4.745, -24.15, 4.467, -24.01, 1.186, -28.35, 1.311, -28.7, 5.077, -24.25, 4.745, -24.15, 1.311, -28.7, 1.357, -29.04, 5.375, -24.29, 5.077, -24.25, -3.393, -24.01, -3.67, -24.15, -0.1228, -28.35, 0.04844, -28.09, -3.67, -24.15, -4.001, -24.25, -0.2483, -28.7, -0.1228, -28.35, -4.001, -24.25, -4.298, -24.3, -0.2944, -29.04, -0.2483, -28.7, -17.49, 28.89, -17.65, 29.17, -17.78, 29.04, -17.52, 28.87, -17.65, 29.17, -17.77, 29.5, -18.09, 29.19, -17.78, 29.04, -17.77, 29.5, -17.82, 29.81, -18.37, 29.28, -18.09, 29.19, 9.612, 5.822, 9.874, 5.657, 19.12, 27.62, 18.81, 27.68, 9.874, 5.657, 10.14, 5.446, 19.47, 27.6, 19.12, 27.62, 10.14, 5.446, 10.34, 5.246, 19.77, 27.63, 19.47, 27.6, 18.56, 28.9, 18.82, 29.08, 18.71, 29.18, 18.55, 28.91, 18.82, 29.08, 19.13, 29.23, 18.83, 29.52, 18.71, 29.18, 19.13, 29.23, 19.41, 29.33, 18.88, 29.83, 18.83, 29.52, -17.77, 27.64, -18.08, 27.58, -8.777, 5.649, -8.516, 5.814, -18.08, 27.58, -18.43, 27.56, -9.044, 5.438, -8.777, 5.649, -18.43, 27.56, -18.72, 27.59, -9.246, 5.238, -9.044, 5.438, 4.49, -22.84, 4.774, -22.71, 2.962, -20.39, 2.695, -20.54, 4.774, -22.71, 5.115, -22.62, 3.266, -20.25, 2.962, -20.39, 5.115, -22.62, 5.42, -22.59, 3.527, -20.16, 3.266, -20.25, -1.679, -20.55, -1.946, -20.4, -3.706, -22.71, -3.421, -22.83, -1.946, -20.4, -2.252, -20.26, -4.047, -22.62, -3.706, -22.71, -2.252, -20.26, -2.513, -20.17, -4.351, -22.59, -4.047, -22.62, -4.431, 2.94, -4.723, 2.831, -1.466, -18.52, -1.158, -18.52, -4.723, 2.831, -5.03, 2.665, -1.803, -18.5, -1.466, -18.52, -5.03, 2.665, -5.27, 2.487, -2.077, -18.45, -1.803, -18.5, -7.451, 4.918, -7.57, 4.632, -6.06, 4.278, -5.929, 4.561, -7.57, 4.632, -7.733, 4.332, -6.25, 3.985, -6.06, 4.278, -7.733, 4.332, -7.896, 4.099, -6.446, 3.76, -6.25, 3.985, 3.084, -18.44, 3.088, -19.02, 3.709, -18.85, 3.703, -18.27, 3.236, 11.81, 2.208, 11.81, 2.208, 7.091, 3.236, 7.091, 3.236, 7.124, 2.208, 8.356, -1.426, 8.367, -2.455, 7.091, -2.455, 10.97, -1.426, 11.81, 1.276, 11.85, 1.028, 10.97, -2.455, 7.091, -1.426, 7.091, -1.426, 11.81, -2.455, 11.81, 1.028, 10.97, 1.276, 11.85, 2.208, 11.83, 3.236, 10.98, 1.028, 11.81, -1.426, 11.81, -1.426, 7.091, 2.208, 7.091, 2.208, 11.81, -13.44, 21.1, -13.68, 21.18, -13.58, 20.9, -13.96, 20.38, -13.73, 20.29, -13.88, 20.49, -13.44, 21.35, -13.68, 21.18, -13.44, 21.1, -13.2, 21.18, -13.44, 21.35, -13.44, 21.1, -13.2, 21.18, -13.44, 21.1, -13.29, 20.9, -13.88, 20.24, -13.73, 20.29, -13.96, 20.38, -14.39, 21.25, -14.3, 21.13, -14.28, 21.37, -13.58, 22.05, -13.68, 21.92, -13.44, 21.99, -12.58, 21.53, -12.73, 21.58, -12.59, 21.37, -12.76, 20.42, -12.76, 20.57, -12.92, 20.38, -14.11, 20.42, -13.88, 20.24, -13.96, 20.38, -14.3, 21.53, -14.39, 21.25, -14.28, 21.37, -13.58, 22.05, -13.44, 21.99, -13.29, 22.05, -12.58, 21.53, -12.59, 21.37, -12.49, 21.25, -13.0, 20.24, -12.76, 20.42, -12.92, 20.38, -13.13, 20.15, -13.13, 20.15, -13.13, 20.15, -13.13, 20.15, -12.85, 20.29, -13.0, 20.24, -12.85, 20.29, -13.13, 20.15, -13.13, 20.15, -12.85, 20.29, -12.85, 20.29, -12.85, 20.29, -12.85, 20.3, -12.85, 20.29, -12.76, 20.42, -13.0, 20.24, -12.63, 20.51, -12.76, 20.42, -12.85, 20.29, -12.63, 20.51, -12.63, 20.51, -12.85, 20.29, -12.85, 20.3, -12.63, 20.51, -12.63, 20.51, -12.63, 20.52, -12.44, 21.1, -12.44, 21.1, -12.44, 21.1, -12.49, 21.41, -12.49, 21.25, -12.44, 21.1, -12.49, 21.4, -12.49, 21.41, -12.44, 21.1, -12.44, 21.1, -12.49, 21.41, -12.49, 21.4, -12.49, 21.41, -12.49, 21.41, -12.58, 21.53, -12.49, 21.25, -12.63, 21.68, -12.58, 21.53, -12.49, 21.41, -12.63, 21.68, -12.63, 21.68, -12.49, 21.41, -12.49, 21.41, -12.63, 21.68, -12.63, 21.68, -12.64, 21.68, -13.13, 22.04, -13.13, 22.04, -13.13, 22.04, -13.44, 22.09, -13.29, 22.05, -13.13, 22.04, -13.44, 22.09, -13.44, 22.09, -13.13, 22.04, -13.13, 22.04, -13.44, 22.09, -13.44, 22.09, -13.44, 22.09, -13.44, 22.09, -13.58, 22.05, -13.29, 22.05, -13.74, 22.04, -13.58, 22.05, -13.44, 22.09, -13.74, 22.04, -13.74, 22.04, -13.44, 22.09, -13.44, 22.09, -13.74, 22.04, -13.74, 22.04, -13.75, 22.04, -14.24, 21.68, -14.24, 21.68, -14.24, 21.68, -14.24, 21.68, -14.38, 21.41, -14.3, 21.53, -14.38, 21.41, -14.24, 21.68, -14.24, 21.68, -14.38, 21.41, -14.38, 21.41, -14.38, 21.41, -14.38, 21.4, -14.38, 21.41, -14.39, 21.25, -14.3, 21.53, -14.38, 21.41, -14.43, 21.1, -14.39, 21.25, -14.43, 21.1, -14.38, 21.41, -14.38, 21.4, -14.43, 21.1, -14.43, 21.1, -14.43, 21.1, -14.43, 21.1, -14.24, 20.51, -14.24, 20.51, -14.24, 20.51, -14.24, 20.51, -14.02, 20.29, -14.11, 20.42, -14.02, 20.29, -14.24, 20.51, -14.24, 20.51, -14.02, 20.3, -14.02, 20.29, -14.02, 20.3, -14.02, 20.29, -14.02, 20.29, -13.88, 20.24, -14.11, 20.42, -14.02, 20.29, -13.74, 20.15, -13.88, 20.24, -13.74, 20.15, -14.02, 20.29, -14.02, 20.29, -13.75, 20.15, -13.74, 20.15, -13.75, 20.15, -13.74, 20.15, -12.49, 20.79, -12.49, 20.79, -12.63, 20.51, -12.63, 20.52, -12.63, 20.51, -12.59, 20.65, -12.76, 20.42, -12.49, 20.79, -12.49, 20.79, -12.49, 20.79, -12.44, 21.1, -12.44, 21.1, -12.49, 20.79, -12.49, 20.79, -12.49, 20.79, -12.59, 20.65, -12.63, 20.51, -12.49, 20.79, -12.49, 20.96, -12.59, 20.65, -12.44, 21.1, -12.49, 20.96, -12.49, 20.79, -12.44, 21.1, -12.49, 21.25, -12.49, 20.96, -12.59, 20.65, -12.76, 20.57, -12.76, 20.42, -12.59, 20.65, -12.63, 20.84, -12.76, 20.57, -12.49, 20.96, -12.63, 20.84, -12.59, 20.65, -12.49, 20.96, -12.58, 21.13, -12.63, 20.84, -12.49, 21.25, -12.58, 21.13, -12.49, 20.96, -12.49, 21.25, -12.59, 21.37, -12.58, 21.13, -12.85, 21.9, -12.85, 21.9, -12.63, 21.68, -12.64, 21.68, -12.63, 21.68, -12.75, 21.76, -12.58, 21.53, -12.85, 21.9, -12.85, 21.9, -12.86, 21.9, -13.13, 22.04, -13.13, 22.04, -12.85, 21.9, -12.86, 21.9, -12.85, 21.9, -12.75, 21.76, -12.63, 21.68, -12.85, 21.9, -13.02, 21.95, -12.75, 21.76, -13.13, 22.04, -13.02, 21.95, -12.85, 21.9, -13.13, 22.04, -13.29, 22.05, -13.02, 21.95, -12.75, 21.76, -12.73, 21.58, -12.58, 21.53, -12.75, 21.76, -12.94, 21.78, -12.73, 21.58, -13.02, 21.95, -12.94, 21.78, -12.75, 21.76, -13.02, 21.95, -13.2, 21.92, -12.94, 21.78, -13.29, 22.05, -13.2, 21.92, -13.02, 21.95, -13.29, 22.05, -13.44, 21.99, -13.2, 21.92, -14.02, 21.9, -14.02, 21.9, -13.74, 22.04, -13.75, 22.04, -13.74, 22.04, -13.86, 21.95, -13.58, 22.05, -14.02, 21.9, -14.02, 21.9, -14.02, 21.9, -14.24, 21.68, -14.24, 21.68, -14.02, 21.9, -14.02, 21.9, -14.02, 21.9, -13.86, 21.95, -13.74, 22.04, -14.02, 21.9, -14.12, 21.76, -13.86, 21.95, -14.24, 21.68, -14.12, 21.76, -14.02, 21.9, -14.24, 21.68, -14.3, 21.53, -14.12, 21.76, -13.86, 21.95, -13.68, 21.92, -13.58, 22.05, -13.86, 21.95, -13.93, 21.78, -13.68, 21.92, -14.12, 21.76, -13.93, 21.78, -13.86, 21.95, -14.12, 21.76, -14.15, 21.58, -13.93, 21.78, -14.12, 21.76, -14.3, 21.53, -14.15, 21.58, -14.3, 21.53, -14.28, 21.37, -14.15, 21.58, -14.38, 20.79, -14.38, 20.79, -14.43, 21.1, -14.43, 21.1, -14.39, 20.86, -14.43, 21.1, -14.38, 20.96, -14.39, 21.25, -14.38, 20.79, -14.38, 20.79, -14.38, 20.79, -14.24, 20.51, -14.38, 20.79, -14.38, 20.79, -14.24, 20.51, -14.43, 21.1, -14.38, 20.79, -14.38, 20.96, -14.38, 20.79, -14.28, 20.65, -14.38, 20.96, -14.38, 20.79, -14.24, 20.51, -14.28, 20.65, -14.24, 20.51, -14.11, 20.42, -14.28, 20.65, -14.39, 21.25, -14.38, 20.96, -14.3, 21.13, -14.38, 20.96, -14.24, 20.84, -14.3, 21.13, -14.38, 20.96, -14.28, 20.65, -14.24, 20.84, -14.28, 20.65, -14.11, 20.57, -14.24, 20.84, -14.28, 20.65, -14.11, 20.42, -14.11, 20.57, -14.11, 20.42, -13.96, 20.38, -14.11, 20.57, -13.44, 20.1, -13.74, 20.15, -13.74, 20.15, -13.44, 20.11, -13.74, 20.15, -13.6, 20.16, -13.88, 20.24, -13.44, 20.1, -13.44, 20.11, -13.44, 20.11, -13.13, 20.15, -13.44, 20.1, -13.44, 20.11, -13.13, 20.15, -13.74, 20.15, -13.44, 20.1, -13.6, 20.16, -13.44, 20.1, -13.28, 20.16, -13.6, 20.16, -13.44, 20.1, -13.13, 20.15, -13.28, 20.16, -13.13, 20.15, -13.0, 20.24, -13.28, 20.16, -13.88, 20.24, -13.6, 20.16, -13.73, 20.29, -13.6, 20.16, -13.44, 20.25, -13.73, 20.29, -13.6, 20.16, -13.28, 20.16, -13.44, 20.25, -13.28, 20.16, -13.14, 20.29, -13.44, 20.25, -13.28, 20.16, -13.0, 20.24, -13.14, 20.29, -13.0, 20.24, -12.92, 20.38, -13.14, 20.29, -12.92, 20.38, -12.76, 20.57, -13.0, 20.49, -12.85, 20.74, -13.13, 20.68, -13.0, 20.49, -13.02, 20.96, -13.29, 20.9, -13.13, 20.68, -12.76, 20.57, -12.85, 20.74, -13.0, 20.49, -12.63, 20.84, -12.85, 20.74, -12.76, 20.57, -12.85, 20.74, -13.02, 20.96, -13.13, 20.68, -12.75, 21.05, -13.02, 20.96, -12.85, 20.74, -12.63, 20.84, -12.75, 21.05, -12.85, 20.74, -12.58, 21.13, -12.75, 21.05, -12.63, 20.84, -13.02, 20.96, -13.2, 21.18, -13.29, 20.9, -12.94, 21.26, -13.2, 21.18, -13.02, 20.96, -12.75, 21.05, -12.94, 21.26, -13.02, 20.96, -12.73, 21.33, -12.94, 21.26, -12.75, 21.05, -12.58, 21.13, -12.73, 21.33, -12.75, 21.05, -12.59, 21.37, -12.73, 21.33, -12.58, 21.13, -12.59, 21.37, -12.73, 21.58, -12.73, 21.33, -12.73, 21.33, -12.92, 21.54, -12.94, 21.26, -12.94, 21.26, -13.18, 21.46, -13.2, 21.18, -12.73, 21.58, -12.92, 21.54, -12.73, 21.33, -12.73, 21.58, -12.94, 21.78, -12.92, 21.54, -12.92, 21.54, -13.18, 21.46, -12.94, 21.26, -12.92, 21.54, -13.18, 21.73, -13.18, 21.46, -12.94, 21.78, -13.18, 21.73, -12.92, 21.54, -13.2, 21.92, -13.18, 21.73, -12.94, 21.78, -13.18, 21.46, -13.44, 21.35, -13.2, 21.18, -13.18, 21.46, -13.44, 21.62, -13.44, 21.35, -13.18, 21.73, -13.44, 21.62, -13.18, 21.46, -13.18, 21.73, -13.44, 21.85, -13.44, 21.62, -13.2, 21.92, -13.44, 21.85, -13.18, 21.73, -13.44, 21.99, -13.44, 21.85, -13.2, 21.92, -13.68, 21.92, -13.44, 21.85, -13.44, 21.99, -13.44, 21.85, -13.7, 21.73, -13.44, 21.62, -13.44, 21.62, -13.7, 21.46, -13.44, 21.35, -13.68, 21.92, -13.7, 21.73, -13.44, 21.85, -13.93, 21.78, -13.7, 21.73, -13.68, 21.92, -13.44, 21.62, -13.7, 21.73, -13.7, 21.46, -13.7, 21.73, -13.96, 21.54, -13.7, 21.46, -13.7, 21.73, -13.93, 21.78, -13.96, 21.54, -13.93, 21.78, -14.15, 21.58, -13.96, 21.54, -13.44, 21.35, -13.7, 21.46, -13.68, 21.18, -13.7, 21.46, -13.93, 21.26, -13.68, 21.18, -13.7, 21.46, -13.96, 21.54, -13.93, 21.26, -13.96, 21.54, -14.15, 21.33, -13.93, 21.26, -14.15, 21.58, -14.15, 21.33, -13.96, 21.54, -14.28, 21.37, -14.15, 21.33, -14.15, 21.58, -13.14, 20.29, -12.92, 20.38, -13.0, 20.49, -13.44, 20.25, -13.14, 20.29, -13.28, 20.43, -13.73, 20.29, -13.44, 20.25, -13.6, 20.43, -13.14, 20.29, -13.0, 20.49, -13.28, 20.43, -13.0, 20.49, -13.13, 20.68, -13.28, 20.43, -13.44, 20.25, -13.28, 20.43, -13.6, 20.43, -13.44, 20.65, -13.6, 20.43, -13.28, 20.43, -13.13, 20.68, -13.44, 20.65, -13.28, 20.43, -13.13, 20.68, -13.29, 20.9, -13.44, 20.65, -13.73, 20.29, -13.6, 20.43, -13.88, 20.49, -13.74, 20.68, -13.88, 20.49, -13.6, 20.43, -13.44, 20.65, -13.74, 20.68, -13.6, 20.43, -13.58, 20.9, -13.74, 20.68, -13.44, 20.65, -13.29, 20.9, -13.58, 20.9, -13.44, 20.65, -13.44, 21.1, -13.58, 20.9, -13.29, 20.9, -14.28, 21.37, -14.3, 21.13, -14.15, 21.33, -13.93, 21.26, -14.15, 21.33, -14.12, 21.05, -13.68, 21.18, -13.93, 21.26, -13.86, 20.96, -14.3, 21.13, -14.12, 21.05, -14.15, 21.33, -14.3, 21.13, -14.24, 20.84, -14.12, 21.05, -13.93, 21.26, -14.12, 21.05, -13.86, 20.96, -13.86, 20.96, -14.12, 21.05, -14.02, 20.74, -14.24, 20.84, -14.02, 20.74, -14.12, 21.05, -14.24, 20.84, -14.11, 20.57, -14.02, 20.74, -13.68, 21.18, -13.86, 20.96, -13.58, 20.9, -13.58, 20.9, -13.86, 20.96, -13.74, 20.68, -13.86, 20.96, -14.02, 20.74, -13.74, 20.68, -13.74, 20.68, -14.02, 20.74, -13.88, 20.49, -14.02, 20.74, -14.11, 20.57, -13.88, 20.49, -13.96, 20.38, -13.88, 20.49, -14.11, 20.57])
me_plane.materials.append(mat_terraingrass)
me_plane.materials.append(mat_terrainsand_001)
me_plane.materials.append(mat_terrainconcrete)
me_plane.update()
me_plane.normals_split_custom_set([tuple(v) for v in zip(*[iter([0.1048, -0.4343, 0.8947, -0.08305, -0.4389, 0.8947, -0.1827, -0.9601, 0.2116, 0.2285, -0.9501, 0.2126, -0.1346, -0.9746, 0.1791, -0.3504, -0.9192, 0.1796, -0.177, -0.4657, 0.8671, -0.06786, -0.4937, 0.867, -0.1787, 0.4633, 0.868, -0.3095, 0.4191, 0.8536, -0.5886, 0.7913, 0.1655, -0.3563, 0.9168, 0.1801, 0.2481, 0.3939, 0.885, 0.08433, 0.5165, 0.8521, 0.1569, 0.9731, 0.1689, 0.5283, 0.826, 0.1965, 0.2263, 0.9504, 0.2135, -0.1898, 0.9585, 0.2126, -0.08543, 0.4362, 0.8958, 0.1036, 0.4325, 0.8957, -0.0101, 0.4628, 0.8864, 0.2007, 0.4837, 0.8519, 0.378, 0.9109, 0.1657, -0.02171, 0.9797, 0.1994, -0.08305, -0.4389, 0.8947, -0.2963, -0.4213, 0.8571, -0.569, -0.8048, 0.169, -0.1827, -0.9601, 0.2116, -0.3662, -0.9088, 0.1998, -0.01854, -0.9798, 0.1993, -0.0087, -0.4636, 0.886, -0.1734, -0.4301, 0.886, 0.2491, -0.3929, 0.8852, 0.3701, -0.281, 0.8855, 0.7831, -0.59, 0.1966, 0.5264, -0.8272, 0.1965, -0.06791, 0.4922, 0.8678, -0.1787, 0.4633, 0.868, -0.3563, 0.9168, 0.1801, -0.1368, 0.9742, 0.1796, 0.4077, 0.2662, 0.8735, 0.4892, 0.1507, 0.859, 0.9456, 0.275, 0.174, 0.8302, 0.5261, 0.1847, -0.9552, -0.2066, 0.2119, -0.9552, 0.2066, 0.2119, -0.4356, 0.09414, 0.8952, -0.4356, -0.09414, 0.8952, -0.0004788, -0.001264, 1.0, -0.0004415, -0.001241, 1.0, -0.0001652, -0.001547, 1.0, -0.00016, -0.001509, 1.0, -0.0004002, -0.001193, 1.0, -0.0003742, -0.001135, 1.0, -0.0001538, -0.0008154, 1.0, -0.0001487, -0.000783, 1.0, -0.000447, -0.001071, 1.0, -0.0004809, -0.001066, 1.0, -0.0006435, -0.0009132, 1.0, -0.0006412, -0.0009192, 1.0, -0.0005068, -0.001058, 1.0, -0.0004847, -0.00104, 1.0, -0.0001537, 0.0007379, 1.0, -0.0001296, 0.0007183, 1.0, -0.0003817, -0.001022, 1.0, -0.0003439, -0.001072, 1.0, -0.0002577, -0.001081, 1.0, -0.0002923, -0.001097, 1.0, -0.0003878, -0.001123, 1.0, -0.0004048, -0.001098, 1.0, 0.0003545, 0.0007628, 1.0, 0.0003247, 0.0007443, 1.0, -0.0004612, -0.00105, 1.0, -0.0004981, -0.001082, 1.0, -0.0005058, -0.001117, 1.0, -0.000512, -0.001142, 1.0, -0.0005277, -0.001154, 1.0, -0.0005604, -0.001192, 1.0, -0.001721, -0.002154, 1.0, -0.001751, -0.002183, 1.0, -0.0006115, -0.001203, 1.0, -0.0006143, -0.001136, 1.0, -0.001365, -0.0001534, 1.0, -0.0004303, -0.0008107, 1.0, -0.0004655, -0.001169, 1.0, -0.0004655, -0.001169, 1.0, -0.0004231, -0.0007368, 1.0, -0.0002805, -0.0009375, 1.0, -0.0003707, -0.001244, 1.0, -0.0003849, -0.001288, 1.0, -0.0001621, -0.002969, 1.0, -0.0001881, -0.00297, 1.0, -0.0004861, -0.001307, 1.0, -0.0005137, -0.001297, 1.0, -0.0006264, -0.001406, 1.0, -0.0006245, -0.001381, 1.0, -0.00042, -0.0003408, 1.0, -0.0005325, -0.0003148, 1.0, -0.0005073, -0.0002488, 1.0, -0.0005199, -0.0002614, 1.0, -0.000507, -0.0002188, 1.0, -0.0004796, -0.0001681, 1.0, -0.0005191, -0.000151, 1.0, -0.000483, -0.0001829, 1.0, -0.0005055, -0.00021, 1.0, -0.000478, -0.000134, 1.0, -0.0004864, -0.0001278, 1.0, -0.0004161, -0.0001173, 1.0, -0.0004317, -0.0001335, 1.0, -0.000454, -0.0001027, 1.0, -0.0004199, -0.0001123, 1.0, -0.000338, -0.0001062, 1.0, -0.0002996, -0.00014, 1.0, -0.0002462, -0.0001516, 1.0, -0.0003167, -0.0001336, 1.0, -0.0002854, -0.0001147, 1.0, -0.0003045, -0.0001523, 1.0, -0.0002542, -0.000159, 1.0, -0.0002481, -0.0002195, 1.0, -0.000259, -0.0001959, 1.0, -0.0002269, -0.0003083, 1.0, -0.0002619, -0.0003309, 1.0, -0.0002626, -0.0002712, 1.0, -0.0002791, -0.0003042, 1.0, -0.0002374, -0.0003133, 1.0, -0.0002932, -0.0003686, 1.0, -0.0002768, -0.0003181, 1.0, -0.0003226, -0.0003471, 1.0, -0.0002931, -0.0003389, 1.0, -0.0003621, -0.0003579, 1.0, -0.0002778, -0.0003914, 1.0, -0.0003613, -0.0004268, 1.0, 0.001396, -0.004436, 1.0, 0.001428, -0.00441, 1.0, -0.0002354, -0.0003996, 1.0, -0.0001964, -0.0003674, 1.0, 1.251e-05, -0.0003643, 1.0, -0.0002805, -0.0009375, 1.0, -0.0004231, -0.0007368, 1.0, -0.0003746, -0.000243, 1.0, -0.0004303, -0.0008107, 1.0, -0.001365, -0.0001534, 1.0, -0.0033, 0.002108, 1.0, -0.0005709, -0.0002009, 1.0, -0.0005563, -0.0002944, 1.0, -0.0004765, -0.0003055, 1.0, 2.202e-05, -0.000367, 1.0, -0.0005325, -0.0003148, 1.0, -0.00042, -0.0003408, 1.0, -0.002031, -0.005493, 1.0, -0.0003613, -0.0004268, 1.0, -0.0002778, -0.0003914, 1.0, 5.178e-05, -0.0004427, 1.0, 7.039e-05, -0.0004289, 1.0, 3.706e-05, -0.0004354, 1.0, 3.856e-05, -0.0004476, 1.0, -1.392e-05, -0.0004093, 1.0, -4.521e-05, -0.0003728, 1.0, 0.6597, -0.7285, 0.1846, 0.8303, -0.526, 0.1844, 0.4112, -0.2624, 0.8729, 0.3269, -0.3624, 0.8728, 0.3433, 0.3873, 0.8557, 0.6528, 0.7393, 0.165, 0.6234, 0.7647, 0.163, 0.3287, 0.4047, 0.8533, 0.3284, -0.4055, 0.8531, 0.1048, -0.4343, 0.8947, 0.2285, -0.9501, 0.2126, 0.6223, -0.7656, 0.163, 0.6234, 0.7647, 0.163, 0.2263, 0.9504, 0.2135, 0.1036, 0.4325, 0.8957, 0.3287, 0.4047, 0.8533, 0.07906, 0.5181, 0.8517, 0.1465, 0.9748, 0.1685, 0.1569, 0.9731, 0.1689, 0.08433, 0.5165, 0.8521, -0.1898, 0.9585, 0.2126, -0.578, 0.7983, 0.1692, -0.2999, 0.4175, 0.8577, -0.08543, 0.4362, 0.8958, -0.2999, 0.4175, 0.8577, -0.578, 0.7983, 0.1692, -0.5886, 0.7913, 0.1655, -0.3095, 0.4191, 0.8536, 0.08232, -0.5172, 0.8519, 0.1547, -0.9734, 0.1689, 0.1444, -0.9751, 0.1685, 0.07704, -0.5188, 0.8514, 0.08232, -0.5172, 0.8519, 0.2491, -0.3929, 0.8852, 0.5264, -0.8272, 0.1965, 0.1547, -0.9734, 0.1689, 0.1444, -0.9751, 0.1685, -0.1346, -0.9746, 0.1791, -0.06786, -0.4937, 0.867, 0.07704, -0.5188, 0.8514, 0.3284, -0.4055, 0.8531, 0.6223, -0.7656, 0.163, 0.6517, -0.7403, 0.165, 0.3429, -0.3879, 0.8555, -0.3504, -0.9192, 0.1796, -0.5798, -0.7978, 0.1654, -0.306, -0.4229, 0.853, -0.177, -0.4657, 0.8671, -0.306, -0.4229, 0.853, -0.5798, -0.7978, 0.1654, -0.569, -0.8048, 0.169, -0.2963, -0.4213, 0.8571, 0.202, -0.4834, 0.8518, 0.3803, -0.9099, 0.1657, 0.3889, -0.9063, 0.1655, 0.2068, -0.4819, 0.8515, 0.4823, 0.1547, 0.8623, 0.367, 0.284, 0.8858, 0.7841, 0.5887, 0.1966, 0.942, 0.2854, 0.1766, 0.3889, -0.9063, 0.1655, 0.6597, -0.7285, 0.1846, 0.3269, -0.3624, 0.8728, 0.2068, -0.4819, 0.8515, 0.3701, -0.281, 0.8855, 0.4864, -0.1499, 0.8608, 0.9414, -0.2874, 0.1768, 0.7831, -0.59, 0.1966, 0.8303, -0.526, 0.1844, 0.9451, -0.2765, 0.1741, 0.4935, -0.1457, 0.8575, 0.4112, -0.2624, 0.8729, 0.4935, -0.1457, 0.8575, 0.9451, -0.2765, 0.1741, 0.9414, -0.2874, 0.1768, 0.4864, -0.1499, 0.8608, 0.4823, 0.1547, 0.8623, 0.942, 0.2854, 0.1766, 0.9456, 0.275, 0.174, 0.4892, 0.1507, 0.859, 0.2054, 0.4823, 0.8516, 0.3243, 0.3648, 0.8728, 0.6587, 0.7294, 0.1848, 0.3866, 0.9073, 0.1654, 0.367, 0.284, 0.8858, 0.2481, 0.3939, 0.885, 0.5283, 0.826, 0.1965, 0.7841, 0.5887, 0.1966, 0.2054, 0.4823, 0.8516, 0.3866, 0.9073, 0.1654, 0.378, 0.9109, 0.1657, 0.2007, 0.4837, 0.8519, -0.3422, 0.385, 0.8571, -0.1747, 0.4288, 0.8863, -0.3698, 0.9074, 0.1998, -0.6727, 0.7258, 0.1441, 0.3243, 0.3648, 0.8728, 0.4077, 0.2662, 0.8735, 0.8302, 0.5261, 0.1847, 0.6587, 0.7294, 0.1848, -0.3422, 0.385, 0.8571, -0.6727, 0.7258, 0.1441, -0.7595, 0.6335, 0.1477, -0.3968, 0.3157, 0.8619, 0.9228, 0.2919, 0.2514, 0.6528, 0.7393, 0.165, 0.3433, 0.3873, 0.8557, 0.3748, 0.1188, 0.9195, -0.1747, 0.4288, 0.8863, -0.0101, 0.4628, 0.8864, -0.02171, 0.9797, 0.1994, -0.3698, 0.9074, 0.1998, 0.9224, -0.2933, 0.2514, 0.9228, 0.2919, 0.2514, 0.3748, 0.1188, 0.9195, 0.3747, -0.1193, 0.9194, -0.01854, -0.9798, 0.1993, 0.3803, -0.9099, 0.1657, 0.202, -0.4834, 0.8518, -0.0087, -0.4636, 0.886, 0.6517, -0.7403, 0.165, 0.9224, -0.2933, 0.2514, 0.3747, -0.1193, 0.9194, 0.3429, -0.3879, 0.8555, -0.3953, -0.3184, 0.8616, -0.7561, -0.6375, 0.148, -0.6701, -0.7281, 0.1444, -0.3416, -0.3864, 0.8567, -0.9387, -0.2666, 0.2186, -0.7561, -0.6375, 0.148, -0.3953, -0.3184, 0.8616, -0.4187, -0.119, 0.9003, -0.6701, -0.7281, 0.1444, -0.3662, -0.9088, 0.1998, -0.1734, -0.4301, 0.886, -0.3416, -0.3864, 0.8567, -0.9585, 0.1824, 0.219, -0.9387, -0.2666, 0.2186, -0.4187, -0.119, 0.9003, -0.4275, 0.08148, 0.9003, -0.9552, 0.2066, 0.2119, -0.7709, 0.6137, 0.1708, -0.4092, 0.3257, 0.8523, -0.4356, 0.09414, 0.8952, -0.7709, 0.6137, 0.1708, -0.7711, 0.6134, 0.171, -0.4091, 0.3255, 0.8525, -0.4092, 0.3257, 0.8523, -0.4091, -0.3255, 0.8525, -0.771, -0.6134, 0.1709, -0.7708, -0.6137, 0.1708, -0.4092, -0.3257, 0.8523, -0.9584, -0.1837, 0.2185, -0.771, -0.6134, 0.1709, -0.4091, -0.3255, 0.8525, -0.4279, -0.08204, 0.9001, -0.7708, -0.6137, 0.1708, -0.9552, -0.2066, 0.2119, -0.4356, -0.09414, 0.8952, -0.4092, -0.3257, 0.8523, -0.9396, 0.2636, 0.2183, -0.9584, -0.1837, 0.2185, -0.4279, -0.08204, 0.9001, -0.4194, 0.1178, 0.9001, -0.7595, 0.6335, 0.1477, -0.9396, 0.2636, 0.2183, -0.4194, 0.1178, 0.9001, -0.3968, 0.3157, 0.8619, -0.7711, 0.6134, 0.171, -0.9585, 0.1824, 0.219, -0.4275, 0.08148, 0.9003, -0.4091, 0.3255, 0.8525, -0.0001487, -0.000783, 1.0, 0.1237, 0.1526, 0.9805, 0.0443, 0.1816, 0.9824, -0.000447, -0.001071, 1.0, 0.1237, 0.1526, 0.9805, 0.22, 0.272, 0.9368, 0.07276, 0.3037, 0.95, 0.0443, 0.1816, 0.9824, 0.22, 0.272, 0.9368, 0.3287, 0.4047, 0.8533, 0.1036, 0.4325, 0.8957, 0.07276, 0.3037, 0.95, -0.000447, -0.001071, 1.0, 0.0443, 0.1816, 0.9824, -0.03666, 0.184, 0.9822, -0.0004809, -0.001066, 1.0, 0.0443, 0.1816, 0.9824, 0.07276, 0.3037, 0.95, -0.06106, 0.307, 0.9497, -0.03666, 0.184, 0.9822, 0.07276, 0.3037, 0.95, 0.1036, 0.4325, 0.8957, -0.08543, 0.4362, 0.8958, -0.06106, 0.307, 0.9497, -0.0004809, -0.001066, 1.0, -0.03666, 0.184, 0.9822, -0.1157, 0.1618, 0.98, -0.0006435, -0.0009132, 1.0, -0.03666, 0.184, 0.9822, -0.06106, 0.307, 0.9497, -0.2042, 0.2847, 0.9366, -0.1157, 0.1618, 0.98, -0.06106, 0.307, 0.9497, -0.08543, 0.4362, 0.8958, -0.2999, 0.4175, 0.8577, -0.2042, 0.2847, 0.9366, -0.0004847, -0.00104, 1.0, -0.02583, 0.1923, 0.981, 0.03217, 0.2038, 0.9785, -0.0001537, 0.0007379, 1.0, -0.02583, 0.1923, 0.981, -0.04631, 0.3383, 0.9399, 0.05479, 0.3556, 0.933, 0.03217, 0.2038, 0.9785, -0.04631, 0.3383, 0.9399, -0.06791, 0.4922, 0.8678, 0.07906, 0.5181, 0.8517, 0.05479, 0.3556, 0.933, -0.0005068, -0.001058, 1.0, -0.06854, 0.1807, 0.9811, -0.02583, 0.1923, 0.981, -0.0004847, -0.00104, 1.0, -0.06854, 0.1807, 0.9811, -0.1221, 0.318, 0.9402, -0.04631, 0.3383, 0.9399, -0.02583, 0.1923, 0.981, -0.1221, 0.318, 0.9402, -0.1787, 0.4633, 0.868, -0.06791, 0.4922, 0.8678, -0.04631, 0.3383, 0.9399, -0.0006412, -0.0009192, 1.0, -0.1169, 0.1612, 0.98, -0.06854, 0.1807, 0.9811, -0.0005068, -0.001058, 1.0, -0.1169, 0.1612, 0.98, -0.2091, 0.2851, 0.9354, -0.1221, 0.318, 0.9402, -0.06854, 0.1807, 0.9811, -0.2091, 0.2851, 0.9354, -0.3095, 0.4191, 0.8536, -0.1787, 0.4633, 0.868, -0.1221, 0.318, 0.9402, -0.0001881, -0.00297, 1.0, 0.03004, -0.2015, 0.979, -0.02641, -0.1931, 0.9808, -0.0004861, -0.001307, 1.0, 0.03004, -0.2015, 0.979, 0.05277, -0.3549, 0.9334, -0.04661, -0.3394, 0.9395, -0.02641, -0.1931, 0.9808, 0.05277, -0.3549, 0.9334, 0.07704, -0.5188, 0.8514, -0.06786, -0.4937, 0.867, -0.04661, -0.3394, 0.9395, -0.0004861, -0.001307, 1.0, -0.02641, -0.1931, 0.9808, -0.06865, -0.1817, 0.9809, -0.0005137, -0.001297, 1.0, -0.02641, -0.1931, 0.9808, -0.04661, -0.3394, 0.9395, -0.1214, -0.3197, 0.9397, -0.06865, -0.1817, 0.9809, -0.04661, -0.3394, 0.9395, -0.06786, -0.4937, 0.867, -0.177, -0.4657, 0.8671, -0.1214, -0.3197, 0.9397, -0.0005137, -0.001297, 1.0, -0.06865, -0.1817, 0.9809, -0.1162, -0.1626, 0.9798, -0.0006264, -0.001406, 1.0, -0.06865, -0.1817, 0.9809, -0.1214, -0.3197, 0.9397, -0.2071, -0.2878, 0.935, -0.1162, -0.1626, 0.9798, -0.1214, -0.3197, 0.9397, -0.177, -0.4657, 0.8671, -0.306, -0.4229, 0.853, -0.2071, -0.2878, 0.935, -0.0004415, -0.001241, 1.0, 0.04439, -0.1816, 0.9824, 0.1234, -0.1526, 0.9805, -0.0001652, -0.001547, 1.0, 0.04439, -0.1816, 0.9824, 0.07336, -0.3046, 0.9497, 0.2198, -0.2723, 0.9368, 0.1234, -0.1526, 0.9805, 0.07336, -0.3046, 0.9497, 0.1048, -0.4343, 0.8947, 0.3284, -0.4055, 0.8531, 0.2198, -0.2723, 0.9368, -0.0004788, -0.001264, 1.0, -0.03587, -0.1844, 0.9822, 0.04439, -0.1816, 0.9824, -0.0004415, -0.001241, 1.0, -0.03587, -0.1844, 0.9822, -0.05953, -0.3086, 0.9493, 0.07336, -0.3046, 0.9497, 0.04439, -0.1816, 0.9824, -0.05953, -0.3086, 0.9493, -0.08305, -0.4389, 0.8947, 0.1048, -0.4343, 0.8947, 0.07336, -0.3046, 0.9497, -0.0006245, -0.001381, 1.0, -0.1148, -0.1632, 0.9799, -0.03587, -0.1844, 0.9822, -0.0004788, -0.001264, 1.0, -0.1148, -0.1632, 0.9799, -0.2021, -0.2873, 0.9363, -0.05953, -0.3086, 0.9493, -0.03587, -0.1844, 0.9822, -0.2021, -0.2873, 0.9363, -0.2963, -0.4213, 0.8571, -0.08305, -0.4389, 0.8947, -0.05953, -0.3086, 0.9493, 0.001428, -0.00441, 1.0, 0.08013, -0.1869, 0.9791, 0.134, -0.1498, 0.9796, -0.0002354, -0.0003996, 1.0, 0.08013, -0.1869, 0.9791, 0.1412, -0.3291, 0.9337, 0.2283, -0.2536, 0.94, 0.134, -0.1498, 0.9796, 0.1412, -0.3291, 0.9337, 0.2068, -0.4819, 0.8515, 0.3269, -0.3624, 0.8728, 0.2283, -0.2536, 0.94, -0.0002354, -0.0003996, 1.0, 0.134, -0.1498, 0.9796, 0.1688, -0.1089, 0.9796, -0.0001964, -0.0003674, 1.0, 0.134, -0.1498, 0.9796, 0.2283, -0.2536, 0.94, 0.2873, -0.1838, 0.94, 0.1688, -0.1089, 0.9796, 0.2283, -0.2536, 0.94, 0.3269, -0.3624, 0.8728, 0.4112, -0.2624, 0.8729, 0.2873, -0.1838, 0.94, -0.0001964, -0.0003674, 1.0, 0.1688, -0.1089, 0.9796, 0.1942, -0.05794, 0.9793, 1.251e-05, -0.0003643, 1.0, 0.1688, -0.1089, 0.9796, 0.2873, -0.1838, 0.94, 0.3394, -0.1002, 0.9353, 0.1942, -0.05794, 0.9793, 0.2873, -0.1838, 0.94, 0.4112, -0.2624, 0.8729, 0.4935, -0.1457, 0.8575, 0.3394, -0.1002, 0.9353, -0.0003849, -0.001288, 1.0, 0.1003, -0.1589, 0.9822, 0.03226, -0.201, 0.9791, -0.0001621, -0.002969, 1.0, 0.1003, -0.1589, 0.9822, 0.1735, -0.274, 0.946, 0.05644, -0.3538, 0.9336, 0.03226, -0.201, 0.9791, 0.1735, -0.274, 0.946, 0.2491, -0.3929, 0.8852, 0.08232, -0.5172, 0.8519, 0.05644, -0.3538, 0.9336, -0.0003707, -0.001244, 1.0, 0.1482, -0.1145, 0.9823, 0.1003, -0.1589, 0.9822, -0.0003849, -0.001288, 1.0, 0.1482, -0.1145, 0.9823, 0.2573, -0.1965, 0.9461, 0.1735, -0.274, 0.946, 0.1003, -0.1589, 0.9822, 0.2573, -0.1965, 0.9461, 0.3701, -0.281, 0.8855, 0.2491, -0.3929, 0.8852, 0.1735, -0.274, 0.946, -0.0002805, -0.0009375, 1.0, 0.1895, -0.06055, 0.98, 0.1482, -0.1145, 0.9823, -0.0003707, -0.001244, 1.0, 0.1895, -0.06055, 0.98, 0.3335, -0.1037, 0.937, 0.2573, -0.1965, 0.9461, 0.1482, -0.1145, 0.9823, 0.3335, -0.1037, 0.937, 0.4864, -0.1499, 0.8608, 0.3701, -0.281, 0.8855, 0.2573, -0.1965, 0.9461, -0.0003439, -0.001072, 1.0, 0.1486, 0.1217, 0.9814, 0.1897, 0.06848, 0.9795, -0.0002577, -0.001081, 1.0, 0.1486, 0.1217, 0.9814, 0.2559, 0.2016, 0.9455, 0.3314, 0.1102, 0.937, 0.1897, 0.06848, 0.9795, 0.2559, 0.2016, 0.9455, 0.367, 0.284, 0.8858, 0.4823, 0.1547, 0.8623, 0.3314, 0.1102, 0.937, -0.0003817, -0.001022, 1.0, 0.1015, 0.1653, 0.981, 0.1486, 0.1217, 0.9814, -0.0003439, -0.001072, 1.0, 0.1015, 0.1653, 0.981, 0.1736, 0.2777, 0.9448, 0.2559, 0.2016, 0.9455, 0.1486, 0.1217, 0.9814, 0.1736, 0.2777, 0.9448, 0.2481, 0.3939, 0.885, 0.367, 0.284, 0.8858, 0.2559, 0.2016, 0.9455, -0.0001296, 0.0007183, 1.0, 0.03439, 0.2035, 0.9785, 0.1015, 0.1653, 0.981, -0.0003817, -0.001022, 1.0, 0.03439, 0.2035, 0.9785, 0.05852, 0.3547, 0.9332, 0.1736, 0.2777, 0.9448, 0.1015, 0.1653, 0.981, 0.05852, 0.3547, 0.9332, 0.08433, 0.5165, 0.8521, 0.2481, 0.3939, 0.885, 0.1736, 0.2777, 0.9448, -0.0004048, -0.001098, 1.0, 0.1356, 0.1569, 0.9783, 0.08086, 0.1904, 0.9784, 0.0003545, 0.0007628, 1.0, 0.1356, 0.1569, 0.9783, 0.2277, 0.2583, 0.9388, 0.1409, 0.3311, 0.933, 0.08086, 0.1904, 0.9784, 0.2277, 0.2583, 0.9388, 0.3243, 0.3648, 0.8728, 0.2054, 0.4823, 0.8516, 0.1409, 0.3311, 0.933, -0.0003878, -0.001123, 1.0, 0.1698, 0.1166, 0.9786, 0.1356, 0.1569, 0.9783, -0.0004048, -0.001098, 1.0, 0.1698, 0.1166, 0.9786, 0.2859, 0.1896, 0.9393, 0.2277, 0.2583, 0.9388, 0.1356, 0.1569, 0.9783, 0.2859, 0.1896, 0.9393, 0.4077, 0.2662, 0.8735, 0.3243, 0.3648, 0.8728, 0.2277, 0.2583, 0.9388, -0.0002923, -0.001097, 1.0, 0.1946, 0.06601, 0.9787, 0.1698, 0.1166, 0.9786, -0.0003878, -0.001123, 1.0, 0.1946, 0.06601, 0.9787, 0.3373, 0.1068, 0.9353, 0.2859, 0.1896, 0.9393, 0.1698, 0.1166, 0.9786, 0.3373, 0.1068, 0.9353, 0.4892, 0.1507, 0.859, 0.4077, 0.2662, 0.8735, 0.2859, 0.1896, 0.9393, -0.0004981, -0.001082, 1.0, -0.07258, 0.1783, 0.9813, -0.1258, 0.1663, 0.978, -0.0005058, -0.001117, 1.0, -0.07258, 0.1783, 0.9813, -0.1223, 0.3007, 0.9458, -0.2226, 0.2751, 0.9353, -0.1258, 0.1663, 0.978, -0.1223, 0.3007, 0.9458, -0.1747, 0.4288, 0.8863, -0.3422, 0.385, 0.8571, -0.2226, 0.2751, 0.9353, -0.0004612, -0.00105, 1.0, -0.003347, 0.1931, 0.9812, -0.07258, 0.1783, 0.9813, -0.0004981, -0.001082, 1.0, -0.003347, 0.1931, 0.9812, -0.006246, 0.3252, 0.9456, -0.1223, 0.3007, 0.9458, -0.07258, 0.1783, 0.9813, -0.006246, 0.3252, 0.9456, -0.0101, 0.4628, 0.8864, -0.1747, 0.4288, 0.8863, -0.1223, 0.3007, 0.9458, 0.0003247, 0.0007443, 1.0, 0.07916, 0.1908, 0.9784, -0.003347, 0.1931, 0.9812, -0.0004612, -0.00105, 1.0, 0.07916, 0.1908, 0.9784, 0.1378, 0.332, 0.9332, -0.006246, 0.3252, 0.9456, -0.003347, 0.1931, 0.9812, 0.1378, 0.332, 0.9332, 0.2007, 0.4837, 0.8519, -0.0101, 0.4628, 0.8864, -0.006246, 0.3252, 0.9456, -0.00016, -0.001509, 1.0, 0.1295, -0.1465, 0.9807, 0.1641, -0.05521, 0.9849, -0.0004002, -0.001193, 1.0, 0.1295, -0.1465, 0.9807, 0.2305, -0.2604, 0.9376, 0.2676, -0.08705, 0.9596, 0.1641, -0.05521, 0.9849, 0.2305, -0.2604, 0.9376, 0.3429, -0.3879, 0.8555, 0.3747, -0.1193, 0.9194, 0.2676, -0.08705, 0.9596, -0.0004002, -0.001193, 1.0, 0.1641, -0.05521, 0.9849, 0.1644, 0.05498, 0.9849, -0.0003742, -0.001135, 1.0, 0.1641, -0.05521, 0.9849, 0.2676, -0.08705, 0.9596, 0.2677, 0.08678, 0.9596, 0.1644, 0.05498, 0.9849, 0.2676, -0.08705, 0.9596, 0.3747, -0.1193, 0.9194, 0.3748, 0.1188, 0.9195, 0.2677, 0.08678, 0.9596, -0.0003742, -0.001135, 1.0, 0.1644, 0.05498, 0.9849, 0.1297, 0.1465, 0.9807, -0.0001538, -0.0008154, 1.0, 0.1644, 0.05498, 0.9849, 0.2677, 0.08678, 0.9596, 0.2308, 0.26, 0.9376, 0.1297, 0.1465, 0.9807, 0.2677, 0.08678, 0.9596, 0.3748, 0.1188, 0.9195, 0.3433, 0.3873, 0.8557, 0.2308, 0.26, 0.9376, -0.00042, -0.0003408, 1.0, -0.1261, -0.1656, 0.9781, -0.07218, -0.1785, 0.9813, -0.002031, -0.005493, 1.0, -0.1261, -0.1656, 0.9781, -0.2228, -0.2752, 0.9352, -0.1214, -0.3014, 0.9457, -0.07218, -0.1785, 0.9813, -0.2228, -0.2752, 0.9352, -0.3416, -0.3864, 0.8567, -0.1734, -0.4301, 0.886, -0.1214, -0.3014, 0.9457, -0.002031, -0.005493, 1.0, -0.07218, -0.1785, 0.9813, -0.002836, -0.1931, 0.9812, -0.0003613, -0.0004268, 1.0, -0.07218, -0.1785, 0.9813, -0.1214, -0.3014, 0.9457, -0.005322, -0.3255, 0.9455, -0.002836, -0.1931, 0.9812, -0.1214, -0.3014, 0.9457, -0.1734, -0.4301, 0.886, -0.0087, -0.4636, 0.886, -0.005322, -0.3255, 0.9455, -0.0003613, -0.0004268, 1.0, -0.002836, -0.1931, 0.9812, 0.07842, -0.1874, 0.9791, 0.001396, -0.004436, 1.0, -0.002836, -0.1931, 0.9812, -0.005322, -0.3255, 0.9455, 0.1381, -0.3301, 0.9338, 0.07842, -0.1874, 0.9791, -0.005322, -0.3255, 0.9455, -0.0087, -0.4636, 0.886, 0.202, -0.4834, 0.8518, 0.1381, -0.3301, 0.9338, -0.0033, 0.002108, 1.0, -0.1545, 0.1231, 0.9803, -0.1816, 0.03571, 0.9827, -0.0005709, -0.0002009, 1.0, -0.1545, 0.1231, 0.9803, -0.2756, 0.2194, 0.9359, -0.302, 0.05814, 0.9515, -0.1816, 0.03571, 0.9827, -0.2756, 0.2194, 0.9359, -0.4091, 0.3255, 0.8525, -0.4275, 0.08148, 0.9003, -0.302, 0.05814, 0.9515, -0.0005709, -0.0002009, 1.0, -0.1816, 0.03571, 0.9827, -0.178, -0.05189, 0.9827, -0.0005563, -0.0002944, 1.0, -0.1816, 0.03571, 0.9827, -0.302, 0.05814, 0.9515, -0.2958, -0.08507, 0.9514, -0.178, -0.05189, 0.9827, -0.302, 0.05814, 0.9515, -0.4275, 0.08148, 0.9003, -0.4187, -0.119, 0.9003, -0.2958, -0.08507, 0.9514, -0.0005563, -0.0002944, 1.0, -0.178, -0.05189, 0.9827, -0.169, -0.1161, 0.9788, -0.0004765, -0.0003055, 1.0, -0.178, -0.05189, 0.9827, -0.2958, -0.08507, 0.9514, -0.28, -0.2055, 0.9378, -0.169, -0.1161, 0.9788, -0.2958, -0.08507, 0.9514, -0.4187, -0.119, 0.9003, -0.3953, -0.3184, 0.8616, -0.28, -0.2055, 0.9378, -0.001751, -0.002183, 1.0, -0.1542, -0.1225, 0.9804, -0.1729, -0.03685, 0.9843, -0.0006115, -0.001203, 1.0, -0.1542, -0.1225, 0.9804, -0.2755, -0.2191, 0.936, -0.3011, -0.0647, 0.9514, -0.1729, -0.03685, 0.9843, -0.2755, -0.2191, 0.936, -0.4092, -0.3257, 0.8523, -0.4356, -0.09414, 0.8952, -0.3011, -0.0647, 0.9514, -0.0006115, -0.001203, 1.0, -0.1729, -0.03685, 0.9843, -0.1729, 0.03685, 0.9843, -0.0006143, -0.001136, 1.0, -0.1729, -0.03685, 0.9843, -0.3011, -0.0647, 0.9514, -0.3011, 0.06469, 0.9514, -0.1729, 0.03685, 0.9843, -0.3011, -0.0647, 0.9514, -0.4356, -0.09414, 0.8952, -0.4356, 0.09414, 0.8952, -0.3011, 0.06469, 0.9514, -0.0006143, -0.001136, 1.0, -0.1729, 0.03685, 0.9843, -0.1544, 0.1226, 0.9804, -0.001365, -0.0001534, 1.0, -0.1729, 0.03685, 0.9843, -0.3011, 0.06469, 0.9514, -0.2755, 0.2192, 0.936, -0.1544, 0.1226, 0.9804, -0.3011, 0.06469, 0.9514, -0.4356, 0.09414, 0.8952, -0.4092, 0.3257, 0.8523, -0.2755, 0.2192, 0.936, -0.000512, -0.001142, 1.0, -0.1704, 0.1146, 0.9787, -0.178, 0.05162, 0.9827, -0.0005277, -0.001154, 1.0, -0.1704, 0.1146, 0.9787, -0.2815, 0.2032, 0.9378, -0.2962, 0.08441, 0.9514, -0.178, 0.05162, 0.9827, -0.2815, 0.2032, 0.9378, -0.3968, 0.3157, 0.8619, -0.4194, 0.1178, 0.9001, -0.2962, 0.08441, 0.9514, -0.0005277, -0.001154, 1.0, -0.178, 0.05162, 0.9827, -0.1815, -0.03564, 0.9827, -0.0005604, -0.001192, 1.0, -0.178, 0.05162, 0.9827, -0.2962, 0.08441, 0.9514, -0.302, -0.0584, 0.9515, -0.1815, -0.03564, 0.9827, -0.2962, 0.08441, 0.9514, -0.4194, 0.1178, 0.9001, -0.4279, -0.08204, 0.9001, -0.302, -0.0584, 0.9515, -0.0005604, -0.001192, 1.0, -0.1815, -0.03564, 0.9827, -0.1544, -0.123, 0.9803, -0.001721, -0.002154, 1.0, -0.1815, -0.03564, 0.9827, -0.302, -0.0584, 0.9515, -0.2755, -0.2194, 0.9359, -0.1544, -0.123, 0.9803, -0.302, -0.0584, 0.9515, -0.4279, -0.08204, 0.9001, -0.4091, -0.3255, 0.8525, -0.2755, -0.2194, 0.9359, -0.1544, 0.1226, 0.9804, -0.1545, 0.1231, 0.9803, -0.0033, 0.002108, 1.0, -0.001365, -0.0001534, 1.0, -0.2755, 0.2192, 0.936, -0.2756, 0.2194, 0.9359, -0.1545, 0.1231, 0.9803, -0.1544, 0.1226, 0.9804, -0.4092, 0.3257, 0.8523, -0.4091, 0.3255, 0.8525, -0.2756, 0.2194, 0.9359, -0.2755, 0.2192, 0.936, -0.001721, -0.002154, 1.0, -0.1544, -0.123, 0.9803, -0.1542, -0.1225, 0.9804, -0.001751, -0.002183, 1.0, -0.1544, -0.123, 0.9803, -0.2755, -0.2194, 0.9359, -0.2755, -0.2191, 0.936, -0.1542, -0.1225, 0.9804, -0.2755, -0.2194, 0.9359, -0.4091, -0.3255, 0.8525, -0.4092, -0.3257, 0.8523, -0.2755, -0.2191, 0.936, -0.0001537, 0.0007379, 1.0, 0.03217, 0.2038, 0.9785, 0.03439, 0.2035, 0.9785, -0.0001296, 0.0007183, 1.0, 0.03217, 0.2038, 0.9785, 0.05479, 0.3556, 0.933, 0.05852, 0.3547, 0.9332, 0.03439, 0.2035, 0.9785, 0.05479, 0.3556, 0.933, 0.07906, 0.5181, 0.8517, 0.08433, 0.5165, 0.8521, 0.05852, 0.3547, 0.9332, -0.0002577, -0.001081, 1.0, 0.1897, 0.06848, 0.9795, 0.1946, 0.06601, 0.9787, -0.0002923, -0.001097, 1.0, 0.1897, 0.06848, 0.9795, 0.3314, 0.1102, 0.937, 0.3373, 0.1068, 0.9353, 0.1946, 0.06601, 0.9787, 0.3314, 0.1102, 0.937, 0.4823, 0.1547, 0.8623, 0.4892, 0.1507, 0.859, 0.3373, 0.1068, 0.9353, -0.0001538, -0.0008154, 1.0, 0.1297, 0.1465, 0.9807, 0.1237, 0.1526, 0.9805, -0.0001487, -0.000783, 1.0, 0.1297, 0.1465, 0.9807, 0.2308, 0.26, 0.9376, 0.22, 0.272, 0.9368, 0.1237, 0.1526, 0.9805, 0.2308, 0.26, 0.9376, 0.3433, 0.3873, 0.8557, 0.3287, 0.4047, 0.8533, 0.22, 0.272, 0.9368, -0.0001652, -0.001547, 1.0, 0.1234, -0.1526, 0.9805, 0.1295, -0.1465, 0.9807, -0.00016, -0.001509, 1.0, 0.1234, -0.1526, 0.9805, 0.2198, -0.2723, 0.9368, 0.2305, -0.2604, 0.9376, 0.1295, -0.1465, 0.9807, 0.2198, -0.2723, 0.9368, 0.3284, -0.4055, 0.8531, 0.3429, -0.3879, 0.8555, 0.2305, -0.2604, 0.9376, -0.0004765, -0.0003055, 1.0, -0.169, -0.1161, 0.9788, -0.1261, -0.1656, 0.9781, -0.00042, -0.0003408, 1.0, -0.169, -0.1161, 0.9788, -0.28, -0.2055, 0.9378, -0.2228, -0.2752, 0.9352, -0.1261, -0.1656, 0.9781, -0.28, -0.2055, 0.9378, -0.3953, -0.3184, 0.8616, -0.3416, -0.3864, 0.8567, -0.2228, -0.2752, 0.9352, 0.0003545, 0.0007628, 1.0, 0.08086, 0.1904, 0.9784, 0.07916, 0.1908, 0.9784, 0.0003247, 0.0007443, 1.0, 0.08086, 0.1904, 0.9784, 0.1409, 0.3311, 0.933, 0.1378, 0.332, 0.9332, 0.07916, 0.1908, 0.9784, 0.1409, 0.3311, 0.933, 0.2054, 0.4823, 0.8516, 0.2007, 0.4837, 0.8519, 0.1378, 0.332, 0.9332, -0.0005058, -0.001117, 1.0, -0.1258, 0.1663, 0.978, -0.1704, 0.1146, 0.9787, -0.000512, -0.001142, 1.0, -0.1258, 0.1663, 0.978, -0.2226, 0.2751, 0.9353, -0.2815, 0.2032, 0.9378, -0.1704, 0.1146, 0.9787, -0.2226, 0.2751, 0.9353, -0.3422, 0.385, 0.8571, -0.3968, 0.3157, 0.8619, -0.2815, 0.2032, 0.9378, 0.001396, -0.004436, 1.0, 0.07842, -0.1874, 0.9791, 0.08013, -0.1869, 0.9791, 0.001428, -0.00441, 1.0, 0.07842, -0.1874, 0.9791, 0.1381, -0.3301, 0.9338, 0.1412, -0.3291, 0.9337, 0.08013, -0.1869, 0.9791, 0.1381, -0.3301, 0.9338, 0.202, -0.4834, 0.8518, 0.2068, -0.4819, 0.8515, 0.1412, -0.3291, 0.9337, -0.0006435, -0.0009132, 1.0, -0.1157, 0.1618, 0.98, -0.1169, 0.1612, 0.98, -0.0006412, -0.0009192, 1.0, -0.1157, 0.1618, 0.98, -0.2042, 0.2847, 0.9366, -0.2091, 0.2851, 0.9354, -0.1169, 0.1612, 0.98, -0.2042, 0.2847, 0.9366, -0.2999, 0.4175, 0.8577, -0.3095, 0.4191, 0.8536, -0.2091, 0.2851, 0.9354, -0.0006264, -0.001406, 1.0, -0.1162, -0.1626, 0.9798, -0.1148, -0.1632, 0.9799, -0.0006245, -0.001381, 1.0, -0.1162, -0.1626, 0.9798, -0.2071, -0.2878, 0.935, -0.2021, -0.2873, 0.9363, -0.1148, -0.1632, 0.9799, -0.2071, -0.2878, 0.935, -0.306, -0.4229, 0.853, -0.2963, -0.4213, 0.8571, -0.2021, -0.2873, 0.9363, -0.0001621, -0.002969, 1.0, 0.03226, -0.201, 0.9791, 0.03004, -0.2015, 0.979, -0.0001881, -0.00297, 1.0, 0.03226, -0.201, 0.9791, 0.05644, -0.3538, 0.9336, 0.05277, -0.3549, 0.9334, 0.03004, -0.2015, 0.979, 0.05644, -0.3538, 0.9336, 0.08232, -0.5172, 0.8519, 0.07704, -0.5188, 0.8514, 0.05277, -0.3549, 0.9334, 1.251e-05, -0.0003643, 1.0, 0.1942, -0.05794, 0.9793, 0.1895, -0.06055, 0.98, -0.0002805, -0.0009375, 1.0, 0.1942, -0.05794, 0.9793, 0.3394, -0.1002, 0.9353, 0.3335, -0.1037, 0.937, 0.1895, -0.06055, 0.98, 0.3394, -0.1002, 0.9353, 0.4935, -0.1457, 0.8575, 0.4864, -0.1499, 0.8608, 0.3335, -0.1037, 0.937, 0.07906, 0.5181, 0.8517, -0.06791, 0.4922, 0.8678, -0.1368, 0.9742, 0.1796, 0.1465, 0.9748, 0.1685, -0.0009508, -0.4445, 0.8958, -0.0009508, -0.4445, 0.8958, -0.0009508, -0.4445, 0.8958, -0.0009508, -0.4445, 0.8958, -1.0, 0.0, 0.0, -1.0, 0.0, 0.0, -1.0, 0.0, 0.0, -1.0, 0.0, 0.0, 1.0, 0.0, 0.0, 1.0, 0.0, 0.0, 1.0, 0.0, 0.0, 1.0, 0.0, 0.0, -0.000193, 0.4445, 0.8958, -0.000193, 0.4445, 0.8958, -0.000193, 0.4445, 0.8958, -0.000193, 0.4445, 0.8958, 1.0, 0.0, 0.0, 1.0, 0.0, 0.0, 1.0, 0.0, 0.0, 1.0, 0.0, 0.0, -0.0003614, 0.0001988, 1.0, -0.0003614, 0.0001988, 1.0, -0.0003614, 0.0001988, 1.0, -0.0003614, 0.0001988, 1.0, -0.0003614, 0.0001988, 1.0, 5.089e-07, -3.635e-09, 1.0, 0.08178, 0.2517, 0.9643, -0.2141, 0.1556, 0.9643, -0.7236, 0.5257, 0.4472, -0.8162, 0.2819, 0.5044, -0.6021, 0.4374, 0.668, 0.2647, 5.992e-07, 0.9643, 0.08178, 0.2517, 0.9643, 5.089e-07, -3.635e-09, 1.0, 0.08178, -0.2517, 0.9643, 0.2647, 5.992e-07, 0.9643, 5.089e-07, -3.635e-09, 1.0, 0.08178, -0.2517, 0.9643, 5.089e-07, -3.635e-09, 1.0, -0.2141, -0.1556, 0.9643, -0.8667, 0.4374, 0.2397, -0.8162, 0.2819, 0.5044, -0.7236, 0.5257, 0.4472, 0.1482, 0.9595, 0.2398, 0.01585, 0.8633, 0.5044, 0.2764, 0.8507, 0.4472, 0.9583, 0.1555, 0.2398, 0.826, 0.2517, 0.5044, 0.8944, -2.423e-09, 0.4472, 0.4441, -0.8633, 0.2398, 0.4946, -0.7078, 0.5044, 0.2764, -0.8506, 0.4472, -0.6838, -0.6891, 0.2398, -0.5203, -0.6891, 0.5044, -0.7236, -0.5257, 0.4472, -0.6838, 0.6891, 0.2397, -0.8667, 0.4374, 0.2397, -0.7236, 0.5257, 0.4472, 0.444, 0.8633, 0.2398, 0.1482, 0.9595, 0.2398, 0.2764, 0.8507, 0.4472, 0.9583, 0.1555, 0.2398, 0.8944, -2.423e-09, 0.4472, 0.9583, -0.1556, 0.2398, 0.4441, -0.8633, 0.2398, 0.2764, -0.8506, 0.4472, 0.1482, -0.9595, 0.2398, -0.8667, -0.4374, 0.2397, -0.6838, -0.6891, 0.2398, -0.7236, -0.5257, 0.4472, -0.9462, -0.3024, 0.115, -0.000259, -0.0001959, 1.0, -0.0002481, -0.0002195, 1.0, -0.9462, -0.3024, 0.115, -0.8043, -0.5845, 0.107, -0.8667, -0.4374, 0.2397, -0.8043, -0.5845, 0.107, -0.9462, -0.3024, 0.115, -0.0002481, -0.0002195, 1.0, -0.0002542, -0.000159, 1.0, -0.8043, -0.5845, 0.107, -0.0002542, -0.000159, 1.0, -0.0003045, -0.0001523, 1.0, -0.8043, -0.5845, 0.107, -0.6838, -0.6891, 0.2398, -0.8667, -0.4374, 0.2397, -0.5799, -0.8066, 0.1146, -0.6838, -0.6891, 0.2398, -0.8043, -0.5845, 0.107, -0.0002854, -0.0001147, 1.0, -0.5799, -0.8066, 0.1146, -0.8043, -0.5845, 0.107, -0.0003045, -0.0001523, 1.0, -0.5799, -0.8066, 0.1146, -0.0002854, -0.0001147, 1.0, -0.0003167, -0.0001336, 1.0, -0.004906, -0.9934, 0.1143, -0.000338, -0.0001062, 1.0, -0.0004199, -0.0001123, 1.0, 0.3073, -0.9456, 0.1065, 0.1482, -0.9595, 0.2398, -0.004906, -0.9934, 0.1143, -0.000454, -0.0001027, 1.0, 0.3073, -0.9456, 0.1065, -0.004906, -0.9934, 0.1143, -0.0004199, -0.0001123, 1.0, 0.3073, -0.9456, 0.1065, -0.000454, -0.0001027, 1.0, -0.0004317, -0.0001335, 1.0, 0.3073, -0.9456, 0.1065, 0.4441, -0.8633, 0.2398, 0.1482, -0.9595, 0.2398, 0.5879, -0.8008, 0.1143, 0.4441, -0.8633, 0.2398, 0.3073, -0.9456, 0.1065, -0.0004161, -0.0001173, 1.0, 0.5879, -0.8008, 0.1143, 0.3073, -0.9456, 0.1065, -0.0004317, -0.0001335, 1.0, 0.5879, -0.8008, 0.1143, -0.0004161, -0.0001173, 1.0, -0.0004864, -0.0001278, 1.0, 0.9432, -0.3117, 0.1147, -0.000483, -0.0001829, 1.0, -0.0005191, -0.000151, 1.0, 0.9943, -8.562e-05, 0.107, 0.9583, -0.1556, 0.2398, 0.9432, -0.3117, 0.1147, -0.0004796, -0.0001681, 1.0, 0.9943, -8.562e-05, 0.107, 0.9432, -0.3117, 0.1147, -0.0005191, -0.000151, 1.0, 0.9943, -8.562e-05, 0.107, -0.0004796, -0.0001681, 1.0, -0.000507, -0.0002188, 1.0, 0.9943, -8.562e-05, 0.107, 0.9583, 0.1555, 0.2398, 0.9583, -0.1556, 0.2398, 0.9432, 0.3116, 0.1151, 0.9583, 0.1555, 0.2398, 0.9943, -8.562e-05, 0.107, -0.0005199, -0.0002614, 1.0, 0.9432, 0.3116, 0.1151, 0.9943, -8.562e-05, 0.107, -0.000507, -0.0002188, 1.0, 0.9432, 0.3116, 0.1151, -0.0005199, -0.0002614, 1.0, -0.0005073, -0.0002488, 1.0, 0.5879, 0.8006, 0.1155, -4.521e-05, -0.0003728, 1.0, -1.392e-05, -0.0004093, 1.0, 0.5879, 0.8006, 0.1155, 0.3073, 0.9455, 0.1078, 0.444, 0.8633, 0.2398, 0.3073, 0.9455, 0.1078, 0.5879, 0.8006, 0.1155, -1.392e-05, -0.0004093, 1.0, 3.856e-05, -0.0004476, 1.0, 0.3073, 0.9455, 0.1078, 3.856e-05, -0.0004476, 1.0, 3.706e-05, -0.0004354, 1.0, 0.3073, 0.9455, 0.1078, 0.1482, 0.9595, 0.2398, 0.444, 0.8633, 0.2398, 0.3073, 0.9455, 0.1078, -0.004939, 0.9933, 0.1157, 0.1482, 0.9595, 0.2398, -0.004939, 0.9933, 0.1157, 0.3073, 0.9455, 0.1078, 3.706e-05, -0.0004354, 1.0, 7.039e-05, -0.0004289, 1.0, -0.004939, 0.9933, 0.1157, 7.039e-05, -0.0004289, 1.0, 5.178e-05, -0.0004427, 1.0, -0.5798, 0.8065, 0.1157, -0.0003226, -0.0003471, 1.0, -0.0002768, -0.0003181, 1.0, -0.5798, 0.8065, 0.1157, -0.8043, 0.5843, 0.1078, -0.6838, 0.6891, 0.2397, -0.8043, 0.5843, 0.1078, -0.5798, 0.8065, 0.1157, -0.0002768, -0.0003181, 1.0, -0.0002932, -0.0003686, 1.0, -0.8043, 0.5843, 0.1078, -0.0002932, -0.0003686, 1.0, -0.0002374, -0.0003133, 1.0, -0.8043, 0.5843, 0.1078, -0.8667, 0.4374, 0.2397, -0.6838, 0.6891, 0.2397, -0.8043, 0.5843, 0.1078, -0.9462, 0.3022, 0.1155, -0.8667, 0.4374, 0.2397, -0.9462, 0.3022, 0.1155, -0.8043, 0.5843, 0.1078, -0.0002374, -0.0003133, 1.0, -0.0002791, -0.0003042, 1.0, -0.9462, 0.3022, 0.1155, -0.0002791, -0.0003042, 1.0, -0.0002626, -0.0002712, 1.0, -0.0002462, -0.0001516, 1.0, -0.3065, -0.9434, 0.1267, -0.5799, -0.8066, 0.1146, -0.0003167, -0.0001336, 1.0, -0.5799, -0.8066, 0.1146, -0.4343, -0.8599, 0.2684, -0.6838, -0.6891, 0.2398, -0.3065, -0.9434, 0.1267, -0.0002462, -0.0001516, 1.0, -0.0002996, -0.00014, 1.0, -0.000338, -0.0001062, 1.0, -0.004906, -0.9934, 0.1143, -0.3065, -0.9434, 0.1267, -0.0002996, -0.00014, 1.0, -0.3065, -0.9434, 0.1267, -0.4343, -0.8599, 0.2684, -0.5799, -0.8066, 0.1146, -0.3065, -0.9434, 0.1267, -0.1541, -0.9509, 0.2684, -0.4343, -0.8599, 0.2684, -0.004906, -0.9934, 0.1143, -0.1541, -0.9509, 0.2684, -0.3065, -0.9434, 0.1267, -0.004906, -0.9934, 0.1143, 0.1482, -0.9595, 0.2398, -0.1541, -0.9509, 0.2684, -0.4343, -0.8599, 0.2684, -0.5203, -0.6891, 0.5044, -0.6838, -0.6891, 0.2398, -0.4343, -0.8599, 0.2684, -0.2629, -0.809, 0.5257, -0.5203, -0.6891, 0.5044, -0.1541, -0.9509, 0.2684, -0.2629, -0.809, 0.5257, -0.4343, -0.8599, 0.2684, -0.1541, -0.9509, 0.2684, 0.01585, -0.8633, 0.5044, -0.2629, -0.809, 0.5257, 0.1482, -0.9595, 0.2398, 0.01585, -0.8633, 0.5044, -0.1541, -0.9509, 0.2684, 0.1482, -0.9595, 0.2398, 0.2764, -0.8506, 0.4472, 0.01585, -0.8633, 0.5044, -0.000478, -0.000134, 1.0, 0.8025, -0.5831, 0.1267, 0.5879, -0.8008, 0.1143, -0.0004864, -0.0001278, 1.0, 0.5879, -0.8008, 0.1143, 0.6836, -0.6787, 0.2684, 0.4441, -0.8633, 0.2398, 0.8025, -0.5831, 0.1267, -0.000478, -0.000134, 1.0, -0.0005055, -0.00021, 1.0, -0.000483, -0.0001829, 1.0, 0.9432, -0.3117, 0.1147, 0.8025, -0.5831, 0.1267, -0.0005055, -0.00021, 1.0, 0.8025, -0.5831, 0.1267, 0.6836, -0.6787, 0.2684, 0.5879, -0.8008, 0.1143, 0.8025, -0.5831, 0.1267, 0.8568, -0.4404, 0.2684, 0.6836, -0.6787, 0.2684, 0.9432, -0.3117, 0.1147, 0.8568, -0.4404, 0.2684, 0.8025, -0.5831, 0.1267, 0.9432, -0.3117, 0.1147, 0.9583, -0.1556, 0.2398, 0.8568, -0.4404, 0.2684, 0.6836, -0.6787, 0.2684, 0.4946, -0.7078, 0.5044, 0.4441, -0.8633, 0.2398, 0.6836, -0.6787, 0.2684, 0.6882, -0.5, 0.5257, 0.4946, -0.7078, 0.5044, 0.8568, -0.4404, 0.2684, 0.6882, -0.5, 0.5257, 0.6836, -0.6787, 0.2684, 0.8568, -0.4404, 0.2684, 0.826, -0.2516, 0.5044, 0.6882, -0.5, 0.5257, 0.9583, -0.1556, 0.2398, 0.826, -0.2516, 0.5044, 0.8568, -0.4404, 0.2684, 0.9583, -0.1556, 0.2398, 0.8944, -2.423e-09, 0.4472, 0.826, -0.2516, 0.5044, -0.0005325, -0.0003148, 1.0, 0.8025, 0.5829, 0.1275, 0.9432, 0.3116, 0.1151, -0.0005073, -0.0002488, 1.0, 0.9432, 0.3116, 0.1151, 0.8568, 0.4403, 0.2684, 0.9583, 0.1555, 0.2398, 0.8025, 0.5829, 0.1275, -0.0005325, -0.0003148, 1.0, 2.202e-05, -0.000367, 1.0, -4.521e-05, -0.0003728, 1.0, 0.5879, 0.8006, 0.1155, 0.8025, 0.5829, 0.1275, 2.202e-05, -0.000367, 1.0, 0.8025, 0.5829, 0.1275, 0.8568, 0.4403, 0.2684, 0.9432, 0.3116, 0.1151, 0.8025, 0.5829, 0.1275, 0.6836, 0.6787, 0.2684, 0.8568, 0.4403, 0.2684, 0.5879, 0.8006, 0.1155, 0.6836, 0.6787, 0.2684, 0.8025, 0.5829, 0.1275, 0.5879, 0.8006, 0.1155, 0.444, 0.8633, 0.2398, 0.6836, 0.6787, 0.2684, 0.8568, 0.4403, 0.2684, 0.826, 0.2517, 0.5044, 0.9583, 0.1555, 0.2398, 0.8568, 0.4403, 0.2684, 0.6882, 0.5, 0.5257, 0.826, 0.2517, 0.5044, 0.6836, 0.6787, 0.2684, 0.6882, 0.5, 0.5257, 0.8568, 0.4403, 0.2684, 0.6836, 0.6787, 0.2684, 0.4945, 0.7078, 0.5044, 0.6882, 0.5, 0.5257, 0.6836, 0.6787, 0.2684, 0.444, 0.8633, 0.2398, 0.4945, 0.7078, 0.5044, 0.444, 0.8633, 0.2398, 0.2764, 0.8507, 0.4472, 0.4945, 0.7078, 0.5044, -0.0003621, -0.0003579, 1.0, -0.3065, 0.9432, 0.1279, -0.004939, 0.9933, 0.1157, 5.178e-05, -0.0004427, 1.0, -0.0002778, -0.0003914, 1.0, -0.004939, 0.9933, 0.1157, -0.1541, 0.9509, 0.2684, 0.1482, 0.9595, 0.2398, -0.3065, 0.9432, 0.1279, -0.0003621, -0.0003579, 1.0, -0.0002931, -0.0003389, 1.0, -0.5798, 0.8065, 0.1157, -0.3065, 0.9432, 0.1279, -0.0002931, -0.0003389, 1.0, -0.0003226, -0.0003471, 1.0, -0.004939, 0.9933, 0.1157, -0.3065, 0.9432, 0.1279, -0.1541, 0.9509, 0.2684, -0.3065, 0.9432, 0.1279, -0.4343, 0.8599, 0.2684, -0.1541, 0.9509, 0.2684, -0.3065, 0.9432, 0.1279, -0.5798, 0.8065, 0.1157, -0.4343, 0.8599, 0.2684, -0.5798, 0.8065, 0.1157, -0.6838, 0.6891, 0.2397, -0.4343, 0.8599, 0.2684, 0.1482, 0.9595, 0.2398, -0.1541, 0.9509, 0.2684, 0.01585, 0.8633, 0.5044, -0.1541, 0.9509, 0.2684, -0.2629, 0.809, 0.5257, 0.01585, 0.8633, 0.5044, -0.1541, 0.9509, 0.2684, -0.4343, 0.8599, 0.2684, -0.2629, 0.809, 0.5257, -0.4343, 0.8599, 0.2684, -0.5203, 0.6891, 0.5044, -0.2629, 0.809, 0.5257, -0.4343, 0.8599, 0.2684, -0.6838, 0.6891, 0.2397, -0.5203, 0.6891, 0.5044, -0.6838, 0.6891, 0.2397, -0.7236, 0.5257, 0.4472, -0.5203, 0.6891, 0.5044, -0.9918, -8.467e-05, 0.1274, -0.9462, 0.3022, 0.1155, -0.0002626, -0.0002712, 1.0, -0.0002619, -0.0003309, 1.0, -0.9462, 0.3022, 0.1155, -0.952, 0.1473, 0.2684, -0.8667, 0.4374, 0.2397, -0.9918, -8.467e-05, 0.1274, -0.0002619, -0.0003309, 1.0, -0.0002269, -0.0003083, 1.0, -0.9462, -0.3024, 0.115, -0.9918, -8.467e-05, 0.1274, -0.0002269, -0.0003083, 1.0, -0.000259, -0.0001959, 1.0, -0.9462, 0.3022, 0.1155, -0.9918, -8.467e-05, 0.1274, -0.952, 0.1473, 0.2684, -0.9918, -8.467e-05, 0.1274, -0.952, -0.1473, 0.2684, -0.952, 0.1473, 0.2684, -0.9918, -8.467e-05, 0.1274, -0.9462, -0.3024, 0.115, -0.952, -0.1473, 0.2684, -0.9462, -0.3024, 0.115, -0.8667, -0.4374, 0.2397, -0.952, -0.1473, 0.2684, -0.8667, 0.4374, 0.2397, -0.952, 0.1473, 0.2684, -0.8162, 0.2819, 0.5044, -0.952, 0.1473, 0.2684, -0.8506, 8.791e-08, 0.5257, -0.8162, 0.2819, 0.5044, -0.952, 0.1473, 0.2684, -0.952, -0.1473, 0.2684, -0.8506, 8.791e-08, 0.5257, -0.952, -0.1473, 0.2684, -0.8162, -0.2819, 0.5044, -0.8506, 8.791e-08, 0.5257, -0.952, -0.1473, 0.2684, -0.8667, -0.4374, 0.2397, -0.8162, -0.2819, 0.5044, -0.8667, -0.4374, 0.2397, -0.7236, -0.5257, 0.4472, -0.8162, -0.2819, 0.5044, -0.7236, -0.5257, 0.4472, -0.5203, -0.6891, 0.5044, -0.602, -0.4374, 0.668, -0.3459, -0.5877, 0.7314, -0.4253, -0.309, 0.8507, -0.602, -0.4374, 0.668, -0.1431, -0.4404, 0.8863, -0.2141, -0.1556, 0.9643, -0.4253, -0.309, 0.8507, -0.5203, -0.6891, 0.5044, -0.3459, -0.5877, 0.7314, -0.602, -0.4374, 0.668, -0.2629, -0.809, 0.5257, -0.3459, -0.5877, 0.7314, -0.5203, -0.6891, 0.5044, -0.3459, -0.5877, 0.7314, -0.1431, -0.4404, 0.8863, -0.4253, -0.309, 0.8507, -0.06564, -0.6787, 0.7314, -0.1431, -0.4404, 0.8863, -0.3459, -0.5877, 0.7314, -0.2629, -0.809, 0.5257, -0.06564, -0.6787, 0.7314, -0.3459, -0.5877, 0.7314, 0.01585, -0.8633, 0.5044, -0.06564, -0.6787, 0.7314, -0.2629, -0.809, 0.5257, -0.1431, -0.4404, 0.8863, 0.08178, -0.2517, 0.9643, -0.2141, -0.1556, 0.9643, 0.1625, -0.5, 0.8507, 0.08178, -0.2517, 0.9643, -0.1431, -0.4404, 0.8863, -0.06564, -0.6787, 0.7314, 0.1625, -0.5, 0.8507, -0.1431, -0.4404, 0.8863, 0.2299, -0.7077, 0.668, 0.1625, -0.5, 0.8507, -0.06564, -0.6787, 0.7314, 0.01585, -0.8633, 0.5044, 0.2299, -0.7077, 0.668, -0.06564, -0.6787, 0.7314, 0.2764, -0.8506, 0.4472, 0.2299, -0.7077, 0.668, 0.01585, -0.8633, 0.5044, 0.2764, -0.8506, 0.4472, 0.4946, -0.7078, 0.5044, 0.2299, -0.7077, 0.668, 0.2299, -0.7077, 0.668, 0.452, -0.5105, 0.7314, 0.1625, -0.5, 0.8507, 0.1625, -0.5, 0.8507, 0.3746, -0.2722, 0.8863, 0.08178, -0.2517, 0.9643, 0.4946, -0.7078, 0.5044, 0.452, -0.5105, 0.7314, 0.2299, -0.7077, 0.668, 0.4946, -0.7078, 0.5044, 0.6882, -0.5, 0.5257, 0.452, -0.5105, 0.7314, 0.452, -0.5105, 0.7314, 0.3746, -0.2722, 0.8863, 0.1625, -0.5, 0.8507, 0.452, -0.5105, 0.7314, 0.6252, -0.2722, 0.7314, 0.3746, -0.2722, 0.8863, 0.6882, -0.5, 0.5257, 0.6252, -0.2722, 0.7314, 0.452, -0.5105, 0.7314, 0.826, -0.2516, 0.5044, 0.6252, -0.2722, 0.7314, 0.6882, -0.5, 0.5257, 0.3746, -0.2722, 0.8863, 0.2647, 5.992e-07, 0.9643, 0.08178, -0.2517, 0.9643, 0.3746, -0.2722, 0.8863, 0.5257, 1.509e-06, 0.8507, 0.2647, 5.992e-07, 0.9643, 0.6252, -0.2722, 0.7314, 0.5257, 1.509e-06, 0.8507, 0.3746, -0.2722, 0.8863, 0.6252, -0.2722, 0.7314, 0.7442, -1.42e-06, 0.668, 0.5257, 1.509e-06, 0.8507, 0.826, -0.2516, 0.5044, 0.7442, -1.42e-06, 0.668, 0.6252, -0.2722, 0.7314, 0.8944, -2.423e-09, 0.4472, 0.7442, -1.42e-06, 0.668, 0.826, -0.2516, 0.5044, 0.826, 0.2517, 0.5044, 0.7442, -1.42e-06, 0.668, 0.8944, -2.423e-09, 0.4472, 0.7442, -1.42e-06, 0.668, 0.6252, 0.2722, 0.7314, 0.5257, 1.509e-06, 0.8507, 0.5257, 1.509e-06, 0.8507, 0.3746, 0.2722, 0.8863, 0.2647, 5.992e-07, 0.9643, 0.826, 0.2517, 0.5044, 0.6252, 0.2722, 0.7314, 0.7442, -1.42e-06, 0.668, 0.6882, 0.5, 0.5257, 0.6252, 0.2722, 0.7314, 0.826, 0.2517, 0.5044, 0.5257, 1.509e-06, 0.8507, 0.6252, 0.2722, 0.7314, 0.3746, 0.2722, 0.8863, 0.6252, 0.2722, 0.7314, 0.452, 0.5105, 0.7314, 0.3746, 0.2722, 0.8863, 0.6252, 0.2722, 0.7314, 0.6882, 0.5, 0.5257, 0.452, 0.5105, 0.7314, 0.6882, 0.5, 0.5257, 0.4945, 0.7078, 0.5044, 0.452, 0.5105, 0.7314, 0.2647, 5.992e-07, 0.9643, 0.3746, 0.2722, 0.8863, 0.08178, 0.2517, 0.9643, 0.3746, 0.2722, 0.8863, 0.1625, 0.5, 0.8507, 0.08178, 0.2517, 0.9643, 0.3746, 0.2722, 0.8863, 0.452, 0.5105, 0.7314, 0.1625, 0.5, 0.8507, 0.452, 0.5105, 0.7314, 0.23, 0.7078, 0.6679, 0.1625, 0.5, 0.8507, 0.4945, 0.7078, 0.5044, 0.23, 0.7078, 0.6679, 0.452, 0.5105, 0.7314, 0.2764, 0.8507, 0.4472, 0.23, 0.7078, 0.6679, 0.4945, 0.7078, 0.5044, -0.8162, -0.2819, 0.5044, -0.7236, -0.5257, 0.4472, -0.602, -0.4374, 0.668, -0.8506, 8.791e-08, 0.5257, -0.8162, -0.2819, 0.5044, -0.6658, -0.1474, 0.7314, -0.8162, 0.2819, 0.5044, -0.8506, 8.791e-08, 0.5257, -0.6658, 0.1473, 0.7314, -0.8162, -0.2819, 0.5044, -0.602, -0.4374, 0.668, -0.6658, -0.1474, 0.7314, -0.602, -0.4374, 0.668, -0.4253, -0.309, 0.8507, -0.6658, -0.1474, 0.7314, -0.8506, 8.791e-08, 0.5257, -0.6658, -0.1474, 0.7314, -0.6658, 0.1473, 0.7314, -0.463, 7.818e-07, 0.8863, -0.6658, 0.1473, 0.7314, -0.6658, -0.1474, 0.7314, -0.4253, -0.309, 0.8507, -0.463, 7.818e-07, 0.8863, -0.6658, -0.1474, 0.7314, -0.4253, -0.309, 0.8507, -0.2141, -0.1556, 0.9643, -0.463, 7.818e-07, 0.8863, -0.8162, 0.2819, 0.5044, -0.6658, 0.1473, 0.7314, -0.6021, 0.4374, 0.668, -0.4253, 0.309, 0.8507, -0.6021, 0.4374, 0.668, -0.6658, 0.1473, 0.7314, -0.463, 7.818e-07, 0.8863, -0.4253, 0.309, 0.8507, -0.6658, 0.1473, 0.7314, -0.2141, 0.1556, 0.9643, -0.4253, 0.309, 0.8507, -0.463, 7.818e-07, 0.8863, -0.2141, -0.1556, 0.9643, -0.2141, 0.1556, 0.9643, -0.463, 7.818e-07, 0.8863, 5.089e-07, -3.635e-09, 1.0, -0.2141, 0.1556, 0.9643, -0.2141, -0.1556, 0.9643, 0.2764, 0.8507, 0.4472, 0.01585, 0.8633, 0.5044, 0.23, 0.7078, 0.6679, 0.1625, 0.5, 0.8507, 0.23, 0.7078, 0.6679, -0.06564, 0.6787, 0.7314, 0.08178, 0.2517, 0.9643, 0.1625, 0.5, 0.8507, -0.1431, 0.4404, 0.8863, 0.01585, 0.8633, 0.5044, -0.06564, 0.6787, 0.7314, 0.23, 0.7078, 0.6679, 0.01585, 0.8633, 0.5044, -0.2629, 0.809, 0.5257, -0.06564, 0.6787, 0.7314, 0.1625, 0.5, 0.8507, -0.06564, 0.6787, 0.7314, -0.1431, 0.4404, 0.8863, -0.1431, 0.4404, 0.8863, -0.06564, 0.6787, 0.7314, -0.3459, 0.5877, 0.7314, -0.2629, 0.809, 0.5257, -0.3459, 0.5877, 0.7314, -0.06564, 0.6787, 0.7314, -0.2629, 0.809, 0.5257, -0.5203, 0.6891, 0.5044, -0.3459, 0.5877, 0.7314, 0.08178, 0.2517, 0.9643, -0.1431, 0.4404, 0.8863, -0.2141, 0.1556, 0.9643, -0.2141, 0.1556, 0.9643, -0.1431, 0.4404, 0.8863, -0.4253, 0.309, 0.8507, -0.1431, 0.4404, 0.8863, -0.3459, 0.5877, 0.7314, -0.4253, 0.309, 0.8507, -0.4253, 0.309, 0.8507, -0.3459, 0.5877, 0.7314, -0.6021, 0.4374, 0.668, -0.3459, 0.5877, 0.7314, -0.5203, 0.6891, 0.5044, -0.6021, 0.4374, 0.668, -0.7236, 0.5257, 0.4472, -0.6021, 0.4374, 0.668, -0.5203, 0.6891, 0.5044])] * 3)])

# ---- objects
ob_cantataterrain = bpy.data.objects.new('CantataTerrain', me_plane)

# ---- transforms, parenting, visibility, modifiers, constraints
ob_cantataterrain.location = (0.0, 0.0, -0.6231)
_vg = ob_cantataterrain.vertex_groups.new(name='sand')

# ---- collection membership
col_collection.objects.link(ob_cantataterrain)

# ---- scene / render settings (as saved in the file)
scene.frame_start = 1; scene.frame_end = 250; scene.frame_set(0)
scene.render.engine = 'BLENDER_EEVEE_NEXT'
scene.cycles.sampling_pattern = 'TABULATED_SOBOL'
scene.view_settings.view_transform = 'Standard'
bpy.context.view_layer.update()

# ---- added for rendering (the .blend has no active camera and no usable light): camera, sun
cam_auto = bpy.data.cameras.new('AutoCamera')
cam_auto.lens = 50.0
cam_auto.sensor_width = 36.0
cam_auto.clip_end = 1128.26
ob_auto_camera = bpy.data.objects.new('AutoCamera', cam_auto)
scene.collection.objects.link(ob_auto_camera)
ob_auto_camera.location = (65.4828, -77.0233, 50.982)
ob_auto_camera.rotation_euler = (1.09748, -7.21219e-08, 0.694738)
scene.camera = ob_auto_camera
light_auto_sun = bpy.data.lights.new('AutoSun', 'SUN')
light_auto_sun.energy = 3.0
light_auto_sun.angle = 0.0523599
ob_auto_sun = bpy.data.objects.new('AutoSun', light_auto_sun)
scene.collection.objects.link(ob_auto_sun)
ob_auto_sun.rotation_euler = (0.872665, 0.174533, 0.523599)
bpy.context.view_layer.update()
